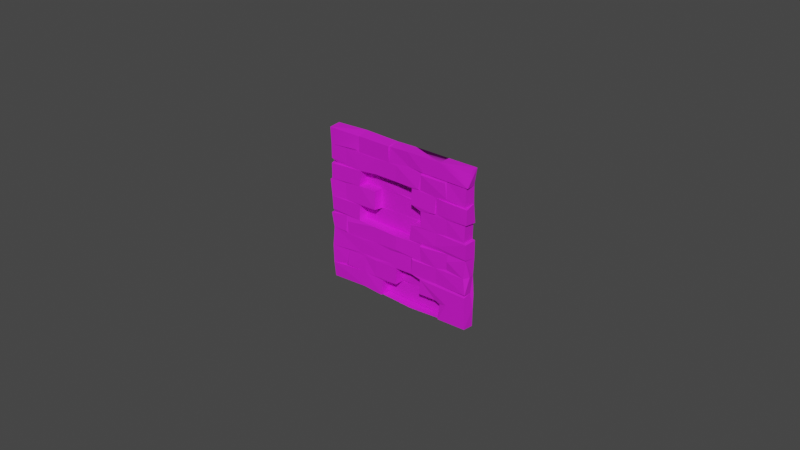 # Source: Wall_3.blend  (saved by Blender 2.82.7; exported with 4.5.12 LTS)
import bpy
from mathutils import Matrix  # noqa: F401  (used for matrix-valued properties, if any)

bpy.ops.wm.read_factory_settings(use_empty=True)
scene = bpy.context.scene
scene.name = 'Scene'

# ---- collections
col_collection = bpy.data.collections.new('Collection'); scene.collection.children.link(col_collection)

# ---- images (referenced by path relative to the original .blend; pixels are not part of the script)
import os
ASSET_DIR = os.environ.get("B2B_ASSET_DIR", "")  # directory of the original .blend (textures are referenced by path, not embedded)
HERE = os.path.dirname(os.path.abspath(__file__))  # packed textures are extracted next to this script under _unpacked/

def load_image(name, relpath, width, height, colorspace="sRGB"):
    """Load a texture the original file referenced (path relative to the .blend, or extracted next to this script)."""
    p = next((c for c in (os.path.join(HERE, relpath), os.path.join(ASSET_DIR, relpath)) if relpath and os.path.exists(c)), "")
    if p:
        img = bpy.data.images.load(p, check_existing=True)
        img.name = name
    else:  # same state as the original file: an image datablock whose file is absent (Cycles renders it pink)
        img = bpy.data.images.new(name, width, height)
        img.source = "FILE"
        img.filepath = "//" + (relpath or name)
    img.colorspace_settings.name = colorspace
    return img
img_file100_002 = load_image('file100.002', 'Dungeons_Texture.psd', 1024, 1024, 'sRGB')

# ---- materials (node trees are filled in below, after node groups)
mat_blinn4_002 = bpy.data.materials.new('blinn4.002')
mat_blinn4_002.use_transparent_shadow = False
mat_blinn4_002.diffuse_color = (1.0, 1.0, 1.0, 1.0)
mat_blinn4_002.roughness = 0.8533
mat_blinn4_002.specular_intensity = 1.0
mat_blinn4_002.metallic = 0.4211

# ---- material node trees
mat_blinn4_002.use_nodes = True; mat_blinn4_002.node_tree.nodes.clear()
_N = mat_blinn4_002.node_tree.nodes; _L = mat_blinn4_002.node_tree.links
n0 = _N.new('ShaderNodeOutputMaterial'); n0.name = 'Material Output'; n0.location = (300, 300)
n1 = _N.new('ShaderNodeBsdfPrincipled'); n1.name = 'Principled BSDF'; n1.location = (10, 300)
n1.distribution = 'GGX'
n1.subsurface_method = 'BURLEY'
n1.inputs[1].default_value = 0.4211
n1.inputs[2].default_value = 0.8533
n1.inputs[3].default_value = 1.45
n1.inputs[13].default_value = 1.0
n1.inputs[27].default_value = (0.0, 0.0, 0.0, 1.0)
n1.inputs[28].default_value = 1.0
n2 = _N.new('ShaderNodeNormalMap'); n2.name = 'Normal Map'; n2.location = (-300, -300)
n2.label = 'Normal/Map'
n3 = _N.new('ShaderNodeTexImage'); n3.name = 'Image Texture'; n3.location = (-300, 600)
n3.image = img_file100_002
_L.new(n1.outputs[0], n0.inputs[0])
_L.new(n2.outputs[0], n1.inputs[5])
_L.new(n3.outputs[0], n1.inputs[0])
n0.is_active_output = True

# ---- world
world_world = bpy.data.worlds.new('World'); scene.world = world_world
world_world.use_nodes = True; world_world.node_tree.nodes.clear()
_N = world_world.node_tree.nodes; _L = world_world.node_tree.links
n0 = _N.new('ShaderNodeOutputWorld'); n0.name = 'World Output'; n0.location = (300, 300)
n1 = _N.new('ShaderNodeBackground'); n1.name = 'Background'; n1.location = (10, 300)
n1.inputs[0].default_value = (0.05088, 0.05088, 0.05088, 1.0)
_L.new(n1.outputs[0], n0.inputs[0])
n0.is_active_output = True
world_world.color = (0.05088, 0.05088, 0.05088)
world_world.use_sun_shadow = False
world_world.sun_shadow_jitter_overblur = 0.0

# ---- meshes
me_mesh_002 = bpy.data.meshes.new('Mesh.002')
me_mesh_002.from_pydata([(3.411, 4.476, 0.2716), (3.401, 2.207, 0.2695), (1.114, 5.03, 0.2523), (2.21, 5.013, 0.2588), (0.9691, 4.581, 0.2628), (1.12, 3.926, 0.2291), (5.029, 3.884, 0.2646), (3.039, 3.453, 0.2435), (1.061, 3.424, 0.2219), (5.015, 3.403, 0.2656), (3.931, 3.423, 0.2249), (-0.000885, 2.799, 0.2683), (5.016, 2.312, 0.2527), (0.004066, 2.363, 0.2478), (5.026, 1.184, 0.2637), (4.237, 4.452, 0.2407), (3.352, 3.972, 0.214), (4.298, 3.988, 0.2382), (3.923, 3.913, 0.2223), (4.254, 3.906, 0.2662), (-0.003948, 3.873, 0.2493), (5.033, 3.361, -0.126), (3.901, 3.414, 0.2656), (5.022, 2.801, 0.2741), (2.452, 0.5831, 0.2179), (1.645, 0.5851, 0.2245), (5.039, 5.001, 0.247), (5.021, 4.523, 0.2508), (2.924, 4.578, 0.2069), (3.487, 4.54, 0.2379), (2.467, 4.483, 0.223), (4.953, 4.49, 0.2244), (0.5622, 4.505, 0.2194), (0.538, 4.002, 0.2137), (1.688, 4.475, 0.2258), (1.69, 3.977, 0.2122), (3.296, 3.993, 0.2536), (4.309, 3.345, 0.2255), (4.335, 2.829, 0.2129), (0.5397, 2.824, 0.2292), (4.95, 2.855, 0.2471), (3.031, 2.771, 0.2254), (1.033, 2.266, 0.204), (4.356, 2.259, 0.2037), (3.403, 1.689, 0.2156), (4.357, 2.044, 0.2448), (-0.07289, 2.205, 0.2375), (2.485, 1.775, 0.2477), (3.944, 1.671, 0.2158), (4.942, 1.687, 0.2377), (0.5079, 1.751, 0.2477), (0.004628, 1.725, 0.2228), (1.121, 1.671, 0.229), (2.252, 1.675, 0.2168), (3.017, 1.726, 0.2019), (2.24, 1.235, 0.2198), (3.035, 1.165, 0.2201), (3.948, 1.157, 0.204), (1.133, 1.192, 0.2184), (2.462, 1.14, 0.2206), (0.5675, 1.104, 0.1927), (0.57, 0.6015, 0.2474), (3.918, 0.5896, 0.1965), (-0.03108, 0.5043, 0.2418), (1.297, 0.595, 0.2426), (1.236, 0.0878, 0.2472), (1.923, 0.5184, 0.1964), (4.352, 0.5994, 0.2481), (5.011, 0.5617, 0.2444), (4.069, 0.01868, 0.2468), (-0.005737, 0.005198, 0.2089), (5.029, 0.04153, 0.2477), (1.088, 5.006, 0.2373), (2.42, 3.969, 0.2089), (3.405, 2.813, 0.2299), (3.918, 2.377, 0.2272), (0.02409, 2.236, 0.1939), (0.5673, 2.101, 0.2403), (4.314, 1.738, 0.1956), (1.702, 1.737, 0.2212), (1.695, 1.131, 0.2406), (1.232, 1.116, 0.225), (1.059, 4.504, 0.2156), (-0.0256, 4.028, 0.2175), (3.95, 2.802, 0.2138), (2.959, 2.263, 0.2054), (0.5809, 1.691, 0.2236), (3.102, 1.659, 0.2477), (0.5296, 0.7291, 0.209), (4.094, 0.5099, 0.1927), (-0.02019, 5.03, 0.2541), (-0.01264, 4.484, 0.2289), (3.053, 3.948, 0.2243), (3.38, 3.326, 0.2352), (-0.06938, 2.275, -0.1032), (5.002, 2.261, 0.2215), (4.917, 1.169, 0.2023), (4.995, 1.075, 0.2448), (0.4208, 0.5415, 0.1903), (1.885, 0.01816, 0.2324), (4.042, 5.027, 0.2473), (3.383, 4.497, 0.2099), (0.207, 3.911, 0.1935), (0.5082, 3.355, 0.208), (1.061, 2.788, 0.2192), (1.659, 2.245, 0.2237), (2.892, 5.033, 0.2453), (2.205, 4.498, 0.2245), (-0.07623, 3.333, 0.2477), (4.953, 3.357, 0.2231), (3.383, 2.244, 0.2022), (3.339, 0.5975, 0.2248), (4.273, 4.534, 0.212), (1.641, 3.408, 0.1929), (-0.01313, 3.372, 0.2432), (0.5169, 2.271, 0.1984), (4.936, 3.911, 0.224), (-0.1106, 2.808, -0.09763), (1.667, 2.827, 0.2379), (2.468, 2.219, 0.2354), (3.376, 1.099, 0.2319), (1.083, 5.098, -0.1191), (-0.05069, 1.698, -0.1019), (5.052, 1.707, 0.07218), (-0.04595, 1.098, 0.2424), (2.909, 5.051, -0.145), (5.059, 0.6048, -0.1058), (5.05, 2.259, -0.1212), (4.052, 5.03, -0.1543), (-0.07735, 1.124, -0.1135), (2.228, 4.999, 0.2219), (5.007, 1.131, -0.03725), (1.215, 0.01357, 0.07154), (-0.05747, 3.945, -0.1138), (5.067, 5.051, -0.09879), (5.027, 1.709, -0.1115), (-0.09501, 3.376, -0.1137), (-0.02761, -0.02721, -0.1113), (-0.001559, 3.457, -0.1556), (5.048, 2.823, -0.126), (4.953, 5.031, -0.1489), (4.966, 4.484, -0.1144), (4.95, 2.82, -0.1455), (5.054, 1.066, -0.1322), (4.245, 0.05007, -0.1332), (5.045, 0.007449, -0.121), (1.23, 0.0228, -0.1129), (4.98, 3.94, -0.1203), (4.103, -0.002114, -0.1131), (1.872, -0.04177, -0.1447), (2.253, 5.058, -0.1138), (4.952, 3.323, -0.1525), (-0.01078, 0.5949, -0.1442), (1.876, 0.03017, -0.1494), (-0.0313, 5.052, -0.1371), (2.702, 2.936, -0.1564), (-0.007836, 1.127, -0.1356), (1.649, 0.3284, -0.1544), (3.006, -0.002114, -0.1133), (1.137, 3.908, -0.0878), (1.078, 3.433, -0.0949), (3.049, 3.936, -0.1018), (2.255, 3.453, -0.08509), (2.247, 2.816, -0.09007), (2.222, 2.309, -0.1016), (3.031, 2.771, -0.09376), (1.044, 2.261, -0.1118), (2.368, 3.967, -0.1072), (3.387, 3.303, -0.08082), (3.399, 2.816, -0.1097), (1.713, 2.801, -0.1029), (1.096, 2.785, -0.08565), (2.954, 2.271, -0.08567), (3.035, 3.415, -0.1079), (1.666, 3.414, -0.09752), (1.688, 3.973, -0.1226), (1.644, 2.865, -0.07245), (2.471, 2.218, -0.1226), (2.499, 0.6373, -0.05383), (3.321, 0.5863, -0.1072), (2.485, 1.119, -0.05619), (2.462, 0.5788, -0.1145), (1.923, 0.5184, -0.1108), (3.007, 0.03918, -0.07397), (2.997, 0.5844, -0.09391), (4.07, 0.5084, -0.07506), (4.06, 0.0329, -0.05961), (3.918, 0.5896, -0.1107), (3.353, 1.098, -0.05403), (1.903, 0.04607, -0.08673), (3.006, -0.002114, 0.2371), (4.145, -0.002114, 0.1485), (1.834, -0.002114, 0.1442)], [], [(72, 90, 91), (2, 82, 3), (72, 91, 4), (3, 82, 107), (5, 20, 8), (18, 10, 19), (6, 19, 9), (18, 92, 7), (19, 10, 9), (18, 7, 22), (161, 173, 7, 92), (20, 114, 8), (12, 23, 75), (188, 180, 178), (179, 188, 178), (34, 107, 82), (17, 0, 16), (17, 16, 18), (16, 92, 18), (11, 13, 104), (23, 84, 75), (49, 48, 14), (24, 59, 25), (64, 65, 99), (26, 100, 27), (29, 100, 106), (106, 28, 29), (100, 29, 27), (130, 28, 106), (28, 130, 107), (27, 29, 112), (30, 28, 107), (101, 0, 15), (82, 32, 34), (32, 91, 33), (34, 32, 5), (35, 34, 5), (31, 112, 116), (15, 0, 17), (30, 34, 73), (101, 30, 36), (34, 35, 73), (116, 112, 17), (30, 73, 36), (33, 91, 83), (5, 32, 33), (116, 19, 6), (159, 160, 174), (161, 167, 173), (6, 9, 21), (22, 7, 93), (113, 8, 118), (8, 103, 39), (37, 40, 109), (118, 8, 39), (37, 93, 38), (174, 170, 168), (108, 11, 39), (103, 108, 39), (168, 170, 163), (37, 38, 40), (38, 93, 84), (84, 93, 74), (11, 104, 39), (163, 171, 164), (171, 166, 164), (165, 163, 172), (11, 94, 13), (172, 163, 164), (13, 42, 104), (95, 43, 45), (115, 46, 51), (119, 105, 79), (110, 119, 44), (95, 45, 49), (115, 51, 50), (119, 47, 44), (1, 44, 48), (119, 79, 47), (52, 51, 58), (53, 52, 55), (54, 56, 87), (48, 87, 56), (51, 124, 58), (49, 14, 123), (57, 48, 56), (54, 53, 56), (53, 55, 56), (55, 52, 58), (14, 48, 57), (59, 80, 25), (60, 124, 88), (60, 61, 81), (80, 81, 25), (68, 97, 67), (81, 61, 64), (88, 124, 63), (25, 81, 64), (178, 180, 181), (62, 120, 111), (88, 63, 98), (97, 120, 67), (120, 62, 67), (184, 182, 183), (185, 184, 183), (67, 71, 68), (64, 63, 65), (182, 189, 183), (185, 183, 186), (67, 89, 69), (67, 69, 71), (65, 63, 70), (130, 3, 107), (101, 29, 28), (173, 167, 162), (169, 168, 163), (170, 171, 163), (84, 41, 75), (94, 76, 13), (41, 85, 75), (43, 12, 75), (43, 95, 12), (85, 119, 110), (42, 115, 77), (42, 77, 105), (43, 1, 78), (105, 77, 86), (105, 86, 79), (78, 1, 48), (44, 47, 54), (86, 51, 52), (60, 58, 124), (182, 184, 181), (2, 72, 82), (107, 34, 30), (22, 93, 10), (114, 108, 103), (10, 93, 37), (115, 42, 13), (46, 115, 76), (77, 115, 86), (53, 47, 79), (79, 52, 53), (48, 44, 87), (58, 60, 81), (57, 120, 97), (181, 184, 178), (98, 63, 64), (66, 64, 99), (158, 183, 189), (158, 186, 183), (4, 82, 72), (112, 15, 17), (16, 101, 36), (33, 83, 102), (8, 114, 103), (110, 75, 85), (110, 1, 43), (45, 78, 49), (59, 56, 55), (0, 101, 16), (108, 117, 11), (61, 88, 98), (32, 4, 91), (31, 116, 147), (92, 16, 36), (102, 20, 5), (18, 22, 10), (37, 109, 9), (74, 41, 84), (76, 115, 13), (110, 44, 1), (57, 96, 14), (61, 60, 88), (64, 61, 98), (184, 179, 178), (25, 64, 66), (187, 179, 184), (185, 187, 184), (2, 121, 72), (112, 31, 27), (112, 101, 15), (19, 116, 18), (159, 174, 162), (102, 133, 20), (37, 9, 10), (104, 118, 39), (43, 78, 45), (52, 79, 86), (96, 131, 14), (70, 132, 65), (4, 32, 82), (28, 30, 101), (101, 112, 29), (36, 73, 92), (5, 33, 102), (167, 175, 159), (17, 18, 116), (159, 162, 167), (173, 162, 168), (162, 174, 168), (174, 176, 170), (40, 38, 23), (38, 84, 23), (169, 163, 165), (172, 164, 177), (43, 75, 110), (166, 177, 164), (86, 115, 50), (46, 94, 122), (123, 95, 49), (50, 51, 86), (47, 53, 54), (78, 48, 49), (87, 44, 54), (58, 81, 80), (55, 58, 80), (55, 80, 59), (57, 56, 120), (96, 57, 97), (67, 62, 89), (24, 25, 66), (46, 122, 51), (134, 100, 26), (26, 27, 134), (139, 40, 23), (123, 14, 131), (126, 68, 71), (20, 133, 114), (127, 23, 12), (95, 127, 12), (76, 94, 46), (91, 133, 83), (11, 117, 94), (131, 96, 97), (97, 68, 126), (102, 83, 133), (139, 23, 127), (51, 156, 124), (63, 124, 152), (125, 106, 100), (109, 21, 9), (65, 132, 99), (3, 121, 2), (6, 147, 116), (153, 158, 189), (27, 31, 141), (121, 90, 72), (128, 100, 134), (145, 126, 71), (69, 145, 71), (136, 108, 114), (51, 122, 156), (126, 131, 97), (124, 129, 152), (146, 132, 70), (147, 6, 21), (137, 146, 70), (148, 186, 158), (132, 149, 99), (135, 123, 131), (91, 90, 154), (135, 131, 143), (150, 130, 106), (130, 150, 3), (154, 133, 91), (135, 95, 123), (63, 137, 70), (133, 138, 114), (136, 114, 138), (129, 124, 156), (141, 31, 147), (145, 69, 148), (150, 121, 3), (128, 125, 100), (108, 136, 117), (142, 109, 40), (125, 150, 106), (151, 109, 142), (94, 117, 138), (134, 27, 141), (109, 151, 21), (139, 142, 40), (127, 95, 135), (143, 131, 126), (63, 152, 137), (153, 99, 149), (146, 149, 132), (121, 154, 90), (140, 134, 141), (117, 136, 138), (142, 127, 135), (129, 156, 152), (143, 126, 145), (148, 158, 144), (144, 145, 148), (134, 140, 128), (94, 138, 122), (140, 141, 151), (151, 147, 21), (142, 139, 127), (151, 141, 147), (121, 155, 154), (121, 150, 155), (154, 155, 138), (150, 125, 155), (140, 151, 128), (125, 128, 155), (133, 154, 138), (128, 151, 155), (155, 151, 142), (138, 155, 156), (155, 142, 135), (155, 135, 143), (122, 138, 156), (155, 157, 152), (156, 155, 152), (144, 155, 143), (155, 144, 157), (144, 143, 145), (153, 157, 158), (137, 152, 146), (152, 157, 146), (157, 153, 149), (157, 144, 158), (157, 149, 146), (56, 188, 120), (99, 153, 189), (148, 69, 186), (168, 169, 74, 93), (167, 161, 92, 73), (42, 105, 166), (170, 118, 104, 171), (166, 171, 104, 42), (93, 173, 168), (160, 8, 113, 174), (165, 172, 85, 41), (93, 7, 173), (175, 167, 73, 35), (159, 175, 35, 5), (159, 5, 8, 160), (176, 174, 113, 118), (165, 41, 74, 169), (118, 170, 176), (172, 177, 119, 85), (166, 105, 119, 177), (186, 69, 89, 185), (182, 181, 24, 66), (187, 185, 89, 62), (180, 188, 56, 59), (180, 59, 24, 181), (179, 111, 120, 188), (179, 187, 62, 111), (182, 66, 99, 189), (148, 158, 190, 191), (190, 158, 153, 192)])
me_mesh_002.polygons.foreach_set('use_smooth', [True] * 356)
_k = set([(0, 15), (0, 16), (0, 17), (0, 101), (1, 43), (1, 44), (1, 48), (1, 110), (2, 3), (2, 72), (2, 82), (2, 121), (3, 82), (3, 107), (3, 121), (3, 130), (3, 150), (4, 32), (4, 82), (4, 91), (5, 8), (5, 20), (5, 32), (5, 33), (5, 34), (5, 35), (5, 102), (5, 159), (6, 9), (6, 19), (6, 116), (6, 147), (7, 22), (7, 92), (7, 93), (8, 39), (8, 103), (8, 113), (8, 114), (8, 118), (8, 160), (9, 10), (9, 21), (9, 37), (9, 109), (10, 18), (10, 19), (10, 22), (10, 37), (10, 93), (11, 13), (11, 39), (11, 94), (11, 104), (11, 108), (11, 117), (12, 23), (12, 43), (12, 75), (12, 95), (12, 127), (13, 42), (13, 76), (13, 94), (13, 104), (13, 115), (14, 48), (14, 49), (14, 57), (14, 96), (14, 123), (14, 131), (15, 17), (15, 101), (15, 112), (16, 17), (16, 18), (16, 36), (16, 92), (16, 101), (17, 18), (17, 112), (17, 116), (18, 19), (18, 22), (18, 92), (18, 116), (19, 116), (20, 102), (20, 114), (20, 133), (21, 109), (21, 147), (21, 151), (22, 93), (23, 38), (23, 40), (23, 75), (23, 84), (23, 127), (23, 139), (24, 25), (24, 59), (24, 66), (24, 181), (25, 64), (25, 66), (25, 80), (25, 81), (26, 100), (26, 134), (27, 29), (27, 31), (27, 100), (27, 112), (27, 134), (27, 141), (28, 29), (28, 30), (28, 101), (28, 106), (28, 107), (28, 130), (29, 101), (29, 106), (29, 112), (30, 34), (30, 36), (30, 73), (30, 101), (30, 107), (31, 112), (31, 116), (31, 141), (32, 33), (32, 34), (32, 91), (33, 83), (33, 91), (33, 102), (34, 73), (34, 82), (34, 107), (35, 73), (35, 175), (36, 73), (36, 92), (36, 101), (37, 38), (37, 40), (37, 93), (37, 109), (38, 40), (38, 84), (38, 93), (39, 103), (39, 104), (39, 108), (39, 118), (40, 109), (40, 139), (40, 142), (41, 74), (41, 75), (41, 84), (41, 85), (41, 165), (42, 77), (42, 104), (42, 105), (42, 115), (43, 45), (43, 75), (43, 78), (43, 95), (43, 110), (44, 47), (44, 48), (44, 54), (44, 87), (44, 110), (44, 119), (45, 49), (45, 78), (45, 95), (46, 51), (46, 76), (46, 94), (46, 115), (46, 122), (47, 53), (47, 54), (47, 79), (47, 119), (48, 49), (48, 56), (48, 57), (48, 78), (48, 87), (49, 78), (49, 95), (49, 123), (50, 51), (50, 86), (50, 115), (51, 52), (51, 58), (51, 86), (51, 122), (51, 124), (51, 156), (52, 53), (52, 55), (52, 58), (52, 79), (52, 86), (53, 54), (53, 55), (53, 79), (54, 56), (54, 87), (55, 56), (55, 58), (55, 59), (55, 80), (56, 57), (56, 59), (56, 87), (56, 120), (57, 96), (57, 97), (57, 120), (58, 60), (58, 80), (58, 81), (58, 124), (59, 80), (59, 180), (60, 61), (60, 81), (60, 88), (60, 124), (61, 64), (61, 81), (61, 88), (61, 98), (62, 67), (62, 89), (62, 111), (62, 120), (62, 187), (63, 64), (63, 65), (63, 70), (63, 88), (63, 98), (63, 124), (63, 137), (63, 152), (64, 65), (64, 66), (64, 81), (64, 98), (64, 99), (65, 70), (65, 99), (65, 132), (66, 99), (66, 182), (67, 69), (67, 71), (67, 89), (67, 120), (68, 71), (68, 97), (68, 126), (69, 71), (69, 89), (69, 186), (70, 137), (70, 146), (71, 126), (71, 145), (72, 82), (72, 90), (72, 121), (73, 92), (74, 84), (74, 93), (74, 169), (75, 84), (75, 85), (75, 110), (76, 94), (76, 115), (77, 86), (77, 105), (77, 115), (79, 86), (79, 105), (80, 81), (82, 107), (83, 91), (83, 102), (83, 133), (84, 93), (85, 110), (85, 119), (85, 172), (86, 105), (86, 115), (88, 98), (88, 124), (89, 185), (90, 91), (90, 121), (90, 154), (91, 133), (91, 154), (94, 117), (94, 122), (94, 138), (95, 123), (95, 127), (95, 135), (96, 97), (96, 131), (97, 120), (97, 126), (97, 131), (99, 132), (99, 149), (99, 153), (99, 189), (100, 106), (100, 125), (100, 128), (100, 134), (101, 112), (102, 133), (103, 108), (103, 114), (104, 118), (104, 171), (105, 119), (106, 125), (106, 130), (106, 150), (107, 130), (108, 114), (108, 117), (108, 136), (109, 142), (109, 151), (110, 119), (111, 120), (111, 179), (112, 116), (113, 118), (113, 174), (114, 133), (114, 136), (114, 138), (116, 147), (117, 136), (117, 138), (118, 170), (119, 177), (120, 188), (121, 150), (121, 154), (121, 155), (122, 138), (122, 156), (123, 131), (123, 135), (124, 129), (124, 152), (124, 156), (125, 150), (125, 155), (126, 131), (126, 143), (126, 145), (127, 135), (127, 139), (127, 142), (128, 134), (129, 152), (129, 156), (130, 150), (131, 135), (131, 143), (132, 146), (132, 149), (133, 138), (133, 154), (134, 140), (134, 141), (135, 142), (135, 143), (135, 155), (137, 146), (137, 152), (138, 154), (139, 142), (140, 141), (140, 151), (141, 147), (141, 151), (142, 151), (142, 155), (143, 144), (143, 145), (143, 155), (144, 148), (144, 157), (144, 158), (145, 148), (146, 149), (146, 157), (147, 151), (148, 158), (148, 186), (149, 153), (150, 155), (152, 156), (152, 157), (153, 157), (153, 158), (153, 189), (157, 158), (158, 183), (158, 186), (158, 189), (158, 190), (159, 160), (159, 162), (159, 167), (159, 174), (159, 175), (160, 174), (161, 167), (161, 173), (162, 167), (162, 168), (162, 173), (162, 174), (163, 164), (163, 165), (163, 169), (163, 170), (163, 171), (163, 172), (164, 166), (164, 171), (164, 172), (164, 177), (165, 169), (165, 172), (166, 171), (166, 177), (167, 175), (168, 169), (168, 170), (168, 173), (168, 174), (170, 171), (170, 174), (170, 176), (172, 177), (174, 176), (178, 179), (178, 180), (178, 181), (178, 184), (178, 188), (179, 187), (179, 188), (180, 181), (180, 188), (181, 182), (181, 184), (182, 183), (182, 184), (182, 189), (183, 184), (183, 186), (183, 189), (184, 185), (184, 187), (185, 186), (185, 187)])
me_mesh_002.attributes.new('sharp_edge', 'BOOLEAN', 'EDGE').data.foreach_set('value', [ (min(e.vertices), max(e.vertices)) in _k for e in me_mesh_002.edges])
_uv = me_mesh_002.uv_layers.new(name='map1')
_uv.uv.foreach_set('vector', [0.1994, 0.3033, 0.1994, 0.3033, 0.1994, 0.3033, 0.1994, 0.3033, 0.1994, 0.3033, 0.1994, 0.3033, 0.1994, 0.3033, 0.1994, 0.3033, 0.1994, 0.3033, 0.1994, 0.3033, 0.1994, 0.3033, 0.1994, 0.3033, 0.1994, 0.3033, 0.1994, 0.3033, 0.1994, 0.3033, 0.1994, 0.3033, 0.1994, 0.3033, 0.1994, 0.3033, 0.1994, 0.3033, 0.1994, 0.3033, 0.1994, 0.3033, 0.1994, 0.3033, 0.1994, 0.3033, 0.1994, 0.3033, 0.1994, 0.3033, 0.1994, 0.3033, 0.1994, 0.3033, 0.1994, 0.3033, 0.1994, 0.3033, 0.1994, 0.3033, 0.1995, 0.2758, 0.1995, 0.2758, 0.1995, 0.2758, 0.1995, 0.2758, 0.1994, 0.3033, 0.1994, 0.3033, 0.1994, 0.3033, 0.1994, 0.3033, 0.1994, 0.3033, 0.1994, 0.3033, 0.1994, 0.3033, 0.1994, 0.3033, 0.1994, 0.3033, 0.1994, 0.3033, 0.1994, 0.3033, 0.1994, 0.3033, 0.1995, 0.2758, 0.1995, 0.2758, 0.1995, 0.2758, 0.1994, 0.3033, 0.1994, 0.3033, 0.1994, 0.3033, 0.1995, 0.2758, 0.1995, 0.2758, 0.1995, 0.2758, 0.1995, 0.2758, 0.1995, 0.2758, 0.1995, 0.2758, 0.1994, 0.3033, 0.1994, 0.3033, 0.1994, 0.3033, 0.1994, 0.3033, 0.1994, 0.3033, 0.1994, 0.3033, 0.1994, 0.3033, 0.1994, 0.3033, 0.1994, 0.3033, 0.1994, 0.3033, 0.1994, 0.3033, 0.1994, 0.3033, 0.1994, 0.3033, 0.1994, 0.3033, 0.1994, 0.3033, 0.1994, 0.3033, 0.1994, 0.3033, 0.1994, 0.3033, 0.2228, 0.2952, 0.2228, 0.2952, 0.2228, 0.2952, 0.2228, 0.2952, 0.2228, 0.2952, 0.2228, 0.2952, 0.1994, 0.3033, 0.1994, 0.3033, 0.1994, 0.3033, 0.1994, 0.3033, 0.1994, 0.3033, 0.1994, 0.3033, 0.1994, 0.3033, 0.1994, 0.3033, 0.1994, 0.3033, 0.1995, 0.2758, 0.1995, 0.2758, 0.1995, 0.2758, 0.1995, 0.2758, 0.1995, 0.2758, 0.1995, 0.2758, 0.1995, 0.2758, 0.1995, 0.2758, 0.1995, 0.2758, 0.1995, 0.2758, 0.1995, 0.2758, 0.1995, 0.2758, 0.1994, 0.3033, 0.1994, 0.3033, 0.1994, 0.3033, 0.2228, 0.2952, 0.2228, 0.2952, 0.2228, 0.2952, 0.2228, 0.2952, 0.2228, 0.2952, 0.2228, 0.2952, 0.2228, 0.2952, 0.2228, 0.2952, 0.2228, 0.2952, 0.1994, 0.3033, 0.1994, 0.3033, 0.1994, 0.3033, 0.1994, 0.3033, 0.1994, 0.3033, 0.1994, 0.3033, 0.1994, 0.3033, 0.1994, 0.3033, 0.1994, 0.3033, 0.1994, 0.3033, 0.1994, 0.3033, 0.1994, 0.3033, 0.2228, 0.2952, 0.2228, 0.2952, 0.2228, 0.2952, 0.1994, 0.3033, 0.1994, 0.3033, 0.1994, 0.3033, 0.1994, 0.3033, 0.1994, 0.3033, 0.1994, 0.3033, 0.2228, 0.2952, 0.2228, 0.2952, 0.2228, 0.2952, 0.1995, 0.2758, 0.1995, 0.2758, 0.1995, 0.2758, 0.2228, 0.2952, 0.2228, 0.2952, 0.2228, 0.2947, 0.2228, 0.2952, 0.2228, 0.2952, 0.2228, 0.2952, 0.1995, 0.2758, 0.1995, 0.2758, 0.1995, 0.2758, 0.1995, 0.2758, 0.1995, 0.2758, 0.1995, 0.2758, 0.1994, 0.3033, 0.1994, 0.3033, 0.1994, 0.3033, 0.1994, 0.3033, 0.1994, 0.3033, 0.1994, 0.3033, 0.1994, 0.3033, 0.1994, 0.3033, 0.1994, 0.3033, 0.1994, 0.3033, 0.1994, 0.3033, 0.1994, 0.3033, 0.1994, 0.3033, 0.1994, 0.3033, 0.1994, 0.3033, 0.2228, 0.2952, 0.2228, 0.2952, 0.2228, 0.2952, 0.1994, 0.3033, 0.1994, 0.3033, 0.1994, 0.3033, 0.1994, 0.3033, 0.1994, 0.3033, 0.1994, 0.3033, 0.2228, 0.2952, 0.2228, 0.2952, 0.2228, 0.2952, 0.1994, 0.3033, 0.1994, 0.3033, 0.1994, 0.3033, 0.1994, 0.3033, 0.1994, 0.3033, 0.1994, 0.3033, 0.1994, 0.3033, 0.1994, 0.3033, 0.1994, 0.3033, 0.1995, 0.2758, 0.1995, 0.2758, 0.1995, 0.2758, 0.2228, 0.2952, 0.2228, 0.2952, 0.2228, 0.2952, 0.2228, 0.2952, 0.2228, 0.2952, 0.2228, 0.2952, 0.2228, 0.2952, 0.2228, 0.2952, 0.2228, 0.2952, 0.1995, 0.2758, 0.1995, 0.2758, 0.1995, 0.2758, 0.2228, 0.2952, 0.2228, 0.2952, 0.2228, 0.2952, 0.1994, 0.3033, 0.1994, 0.3033, 0.1994, 0.3033, 0.2228, 0.2952, 0.2228, 0.2952, 0.2228, 0.2952, 0.2228, 0.2952, 0.2228, 0.2952, 0.2228, 0.2952, 0.1994, 0.3033, 0.1994, 0.3033, 0.1994, 0.3033, 0.1994, 0.3033, 0.1994, 0.3033, 0.1994, 0.3033, 0.2228, 0.2952, 0.2228, 0.2952, 0.2228, 0.2952, 0.2228, 0.2952, 0.2228, 0.2952, 0.2228, 0.2952, 0.1994, 0.3033, 0.1994, 0.3033, 0.1994, 0.3033, 0.1994, 0.3033, 0.1994, 0.3033, 0.1994, 0.3033, 0.1994, 0.3033, 0.1994, 0.3033, 0.1994, 0.3033, 0.1994, 0.3033, 0.1994, 0.3033, 0.1994, 0.3033, 0.1994, 0.3033, 0.1994, 0.3033, 0.1994, 0.3033, 0.1995, 0.2758, 0.1995, 0.2758, 0.1995, 0.2758, 0.2228, 0.2952, 0.2228, 0.2952, 0.2228, 0.2952, 0.1994, 0.3033, 0.1994, 0.3033, 0.1994, 0.3033, 0.1995, 0.2758, 0.1995, 0.2758, 0.1995, 0.2758, 0.2228, 0.2952, 0.2228, 0.2952, 0.2228, 0.2952, 0.1994, 0.3033, 0.1994, 0.3033, 0.1994, 0.3033, 0.1994, 0.3033, 0.1994, 0.3033, 0.1994, 0.3033, 0.1994, 0.3033, 0.1994, 0.3033, 0.1994, 0.3033, 0.1994, 0.3033, 0.1994, 0.3033, 0.1994, 0.3033, 0.1994, 0.3033, 0.1994, 0.3033, 0.1994, 0.3033, 0.1994, 0.3033, 0.1994, 0.3033, 0.1994, 0.3033, 0.2228, 0.2952, 0.2228, 0.2952, 0.2228, 0.2952, 0.2228, 0.2952, 0.2228, 0.2952, 0.2228, 0.2952, 0.2228, 0.2952, 0.2228, 0.2952, 0.2228, 0.2952, 0.2228, 0.2952, 0.2228, 0.2952, 0.2228, 0.2952, 0.1994, 0.3033, 0.1994, 0.3033, 0.1994, 0.3033, 0.2228, 0.2952, 0.2228, 0.2952, 0.2228, 0.2952, 0.1995, 0.2758, 0.1995, 0.2758, 0.1995, 0.2758, 0.1994, 0.3033, 0.1994, 0.3033, 0.1994, 0.3033, 0.1994, 0.3033, 0.1994, 0.3033, 0.1994, 0.3033, 0.1994, 0.3033, 0.1994, 0.3033, 0.1994, 0.3033, 0.1994, 0.3033, 0.1994, 0.3033, 0.1994, 0.3033, 0.2228, 0.2952, 0.2228, 0.2952, 0.2228, 0.2952, 0.2228, 0.2952, 0.2228, 0.2952, 0.2228, 0.2952, 0.1994, 0.3033, 0.1994, 0.3033, 0.1994, 0.3033, 0.1994, 0.3033, 0.1994, 0.3033, 0.1994, 0.3033, 0.2228, 0.2952, 0.2228, 0.2952, 0.2228, 0.2952, 0.2228, 0.2952, 0.2228, 0.2952, 0.2228, 0.2952, 0.1994, 0.3033, 0.1994, 0.3033, 0.1994, 0.3033, 0.1994, 0.3033, 0.1994, 0.3033, 0.1994, 0.3033, 0.1994, 0.3033, 0.1994, 0.3033, 0.1994, 0.3033, 0.1995, 0.2758, 0.1995, 0.2758, 0.1995, 0.2758, 0.1995, 0.2758, 0.1995, 0.2758, 0.1995, 0.2758, 0.2228, 0.2952, 0.2228, 0.2952, 0.2228, 0.2952, 0.2228, 0.2952, 0.2228, 0.2952, 0.2228, 0.2952, 0.1995, 0.2758, 0.1995, 0.2758, 0.1995, 0.2758, 0.1994, 0.3033, 0.1994, 0.3033, 0.1994, 0.3033, 0.1995, 0.2758, 0.1995, 0.2758, 0.1995, 0.2758, 0.1994, 0.3033, 0.1994, 0.3033, 0.1994, 0.3033, 0.1995, 0.2758, 0.1995, 0.2758, 0.1995, 0.2758, 0.1995, 0.2758, 0.1995, 0.2758, 0.1995, 0.2758, 0.1995, 0.2758, 0.1995, 0.2758, 0.1995, 0.2758, 0.1995, 0.2758, 0.1995, 0.2758, 0.1995, 0.2758, 0.1995, 0.2758, 0.1995, 0.2758, 0.1995, 0.2758, 0.1994, 0.3033, 0.1994, 0.3033, 0.1994, 0.3033, 0.1994, 0.3033, 0.1994, 0.3033, 0.1994, 0.3033, 0.1994, 0.3033, 0.1994, 0.3033, 0.1994, 0.3033, 0.1994, 0.3033, 0.1994, 0.3033, 0.1994, 0.3033, 0.1995, 0.2758, 0.1995, 0.2758, 0.1995, 0.2758, 0.1995, 0.2758, 0.1995, 0.2758, 0.1995, 0.2758, 0.1995, 0.2758, 0.1995, 0.2758, 0.1995, 0.2758, 0.1995, 0.2758, 0.1995, 0.2758, 0.1995, 0.2758, 0.1995, 0.2758, 0.1995, 0.2758, 0.1995, 0.2758, 0.1995, 0.2758, 0.1995, 0.2758, 0.1995, 0.2758, 0.1995, 0.2758, 0.1995, 0.2758, 0.1995, 0.2758, 0.1995, 0.2758, 0.1995, 0.2758, 0.1995, 0.2758, 0.1995, 0.2758, 0.1995, 0.2758, 0.1995, 0.2758, 0.1995, 0.2758, 0.1995, 0.2758, 0.1995, 0.2758, 0.1995, 0.2758, 0.1995, 0.2758, 0.1995, 0.2758, 0.1995, 0.2758, 0.1995, 0.2758, 0.1995, 0.2758, 0.1995, 0.2758, 0.1995, 0.2758, 0.1995, 0.2758, 0.1995, 0.2758, 0.1995, 0.2758, 0.1995, 0.2758, 0.1995, 0.2758, 0.1995, 0.2758, 0.1995, 0.2758, 0.1995, 0.2758, 0.1995, 0.2758, 0.1995, 0.2758, 0.1995, 0.2758, 0.1995, 0.2758, 0.1995, 0.2758, 0.1995, 0.2758, 0.1995, 0.2758, 0.1995, 0.2758, 0.1995, 0.2758, 0.1995, 0.2758, 0.1995, 0.2758, 0.1994, 0.3033, 0.1994, 0.3033, 0.1994, 0.3033, 0.1995, 0.2758, 0.1995, 0.2758, 0.1995, 0.2758, 0.1995, 0.2758, 0.1995, 0.2758, 0.1995, 0.2758, 0.1995, 0.2758, 0.1995, 0.2758, 0.1995, 0.2758, 0.1995, 0.2758, 0.1995, 0.2758, 0.1995, 0.2758, 0.1995, 0.2758, 0.1995, 0.2758, 0.1995, 0.2758, 0.1995, 0.2758, 0.1995, 0.2758, 0.1995, 0.2758, 0.1995, 0.2758, 0.1995, 0.2758, 0.1995, 0.2758, 0.1995, 0.2758, 0.1995, 0.2758, 0.1995, 0.2758, 0.1995, 0.2758, 0.1995, 0.2758, 0.1995, 0.2758, 0.1995, 0.2758, 0.1995, 0.2758, 0.1995, 0.2758, 0.1995, 0.2758, 0.1995, 0.2758, 0.1995, 0.2758, 0.1995, 0.2758, 0.1995, 0.2758, 0.1995, 0.2758, 0.1995, 0.2758, 0.1995, 0.2758, 0.1995, 0.2758, 0.1995, 0.2758, 0.1995, 0.2758, 0.1995, 0.2758, 0.1995, 0.2758, 0.1995, 0.2758, 0.1995, 0.2758, 0.1995, 0.2758, 0.1995, 0.2758, 0.1995, 0.2758, 0.1995, 0.2758, 0.1995, 0.2758, 0.1995, 0.2758, 0.1995, 0.2758, 0.1995, 0.2758, 0.1995, 0.2758, 0.1995, 0.2758, 0.1995, 0.2758, 0.1995, 0.2758, 0.1995, 0.2758, 0.1995, 0.2758, 0.1995, 0.2758, 0.1995, 0.2758, 0.1995, 0.2758, 0.1995, 0.2758, 0.1995, 0.2758, 0.1995, 0.2758, 0.1995, 0.2758, 0.1995, 0.2758, 0.1995, 0.2758, 0.1995, 0.2758, 0.1995, 0.2758, 0.1995, 0.2758, 0.1995, 0.2758, 0.1995, 0.2758, 0.1995, 0.2758, 0.1995, 0.2758, 0.1995, 0.2758, 0.1995, 0.2758, 0.1995, 0.2758, 0.1995, 0.2758, 0.1995, 0.2758, 0.1995, 0.2758, 0.1995, 0.2758, 0.1995, 0.2758, 0.1995, 0.2758, 0.1995, 0.2758, 0.1995, 0.2758, 0.1995, 0.2758, 0.1995, 0.2758, 0.1995, 0.2758, 0.1995, 0.2758, 0.1995, 0.2758, 0.1995, 0.2758, 0.1995, 0.2758, 0.1995, 0.2758, 0.1995, 0.2758, 0.1995, 0.2758, 0.1995, 0.2758, 0.1995, 0.2758, 0.1995, 0.2758, 0.1995, 0.2758, 0.1995, 0.2758, 0.1995, 0.2758, 0.2228, 0.2952, 0.2228, 0.2947, 0.2228, 0.2952, 0.1995, 0.2758, 0.1995, 0.2758, 0.1995, 0.2758, 0.1995, 0.2758, 0.1995, 0.2758, 0.1995, 0.2758, 0.1995, 0.2758, 0.1995, 0.2758, 0.1995, 0.2758, 0.1995, 0.2758, 0.1995, 0.2758, 0.1995, 0.2758, 0.1995, 0.2758, 0.1995, 0.2758, 0.1995, 0.2758, 0.1995, 0.2758, 0.1995, 0.2758, 0.1995, 0.2758, 0.1995, 0.2758, 0.1995, 0.2758, 0.1995, 0.2758, 0.1995, 0.2758, 0.1995, 0.2758, 0.1995, 0.2758, 0.1995, 0.2758, 0.1995, 0.2758, 0.1995, 0.2758, 0.1995, 0.2758, 0.1995, 0.2758, 0.1995, 0.2758, 0.1995, 0.2758, 0.1995, 0.2758, 0.1995, 0.2758, 0.1995, 0.2758, 0.1995, 0.2758, 0.1995, 0.2758, 0.1995, 0.2758, 0.1995, 0.2758, 0.1995, 0.2758, 0.1995, 0.2758, 0.1995, 0.2758, 0.1995, 0.2758, 0.2228, 0.2952, 0.2228, 0.2952, 0.2228, 0.2952, 0.1995, 0.2758, 0.1995, 0.2758, 0.1995, 0.2758, 0.1995, 0.2758, 0.1995, 0.2758, 0.1995, 0.2758, 0.1995, 0.2758, 0.1995, 0.2758, 0.1995, 0.2758, 0.1995, 0.2758, 0.1995, 0.2758, 0.1995, 0.2758, 0.1995, 0.2758, 0.1995, 0.2758, 0.1995, 0.2758, 0.1995, 0.2758, 0.1995, 0.2758, 0.1995, 0.2758, 0.1995, 0.2758, 0.1995, 0.2758, 0.1995, 0.2758, 0.1995, 0.2758, 0.1995, 0.2758, 0.1995, 0.2758, 0.1995, 0.2758, 0.1995, 0.2758, 0.1995, 0.2758, 0.1995, 0.2758, 0.1995, 0.2758, 0.1995, 0.2758, 0.1995, 0.2758, 0.1995, 0.2758, 0.1995, 0.2758, 0.1995, 0.2758, 0.1995, 0.2758, 0.1995, 0.2758, 0.1995, 0.2758, 0.1995, 0.2758, 0.1995, 0.2758, 0.1995, 0.2758, 0.1995, 0.2758, 0.1995, 0.2758, 0.1995, 0.2758, 0.1995, 0.2758, 0.1995, 0.2758, 0.1995, 0.2758, 0.1995, 0.2758, 0.1995, 0.2758, 0.1995, 0.2758, 0.1995, 0.2758, 0.1995, 0.2758, 0.1995, 0.2758, 0.1995, 0.2758, 0.1995, 0.2758, 0.1995, 0.2758, 0.1995, 0.2758, 0.1995, 0.2758, 0.1995, 0.2758, 0.1995, 0.2758, 0.1995, 0.2758, 0.1995, 0.2758, 0.1995, 0.2758, 0.1995, 0.2758, 0.1995, 0.2758, 0.1995, 0.2758, 0.1995, 0.2758, 0.1995, 0.2758, 0.1995, 0.2758, 0.1995, 0.2758, 0.1995, 0.2758, 0.1995, 0.2758, 0.1995, 0.2758, 0.1995, 0.2758, 0.1995, 0.2758, 0.1995, 0.2758, 0.1995, 0.2758, 0.1995, 0.2758, 0.1995, 0.2758, 0.1995, 0.2758, 0.1995, 0.2758, 0.1995, 0.2758, 0.1995, 0.2758, 0.1995, 0.2758, 0.1995, 0.2758, 0.1995, 0.2758, 0.1995, 0.2758, 0.1995, 0.2758, 0.1995, 0.2758, 0.1995, 0.2758, 0.1995, 0.2758, 0.1995, 0.2758, 0.1995, 0.2758, 0.1995, 0.2758, 0.1995, 0.2758, 0.1995, 0.2758, 0.1995, 0.2758, 0.1995, 0.2758, 0.1995, 0.2758, 0.1995, 0.2758, 0.1995, 0.2758, 0.1995, 0.2758, 0.1995, 0.2758, 0.1995, 0.2758, 0.1995, 0.2758, 0.1995, 0.2758, 0.1995, 0.2758, 0.1995, 0.2758, 0.1995, 0.2758, 0.1995, 0.2758, 0.1995, 0.2758, 0.1995, 0.2758, 0.1995, 0.2758, 0.1995, 0.2758, 0.1995, 0.2758, 0.1995, 0.2758, 0.1995, 0.2758, 0.1995, 0.2758, 0.1995, 0.2758, 0.1995, 0.2758, 0.1995, 0.2758, 0.1995, 0.2758, 0.1995, 0.2758, 0.1995, 0.2758, 0.1995, 0.2758, 0.1995, 0.2758, 0.1995, 0.2758, 0.1995, 0.2758, 0.1995, 0.2758, 0.1995, 0.2758, 0.1995, 0.2758, 0.1995, 0.2758, 0.1995, 0.2758, 0.1995, 0.2758, 0.1995, 0.2758, 0.1995, 0.2758, 0.1995, 0.2758, 0.1995, 0.2758, 0.1995, 0.2758, 0.1995, 0.2758, 0.1995, 0.2758, 0.1995, 0.2758, 0.1995, 0.2758, 0.1995, 0.2758, 0.1995, 0.2758, 0.1995, 0.2758, 0.1995, 0.2758, 0.1995, 0.2758, 0.1995, 0.2758, 0.1995, 0.2758, 0.1995, 0.2758, 0.1995, 0.2758, 0.1995, 0.2758, 0.1995, 0.2758, 0.1995, 0.2758, 0.1995, 0.2758, 0.1995, 0.2758, 0.1995, 0.2758, 0.1995, 0.2758, 0.1995, 0.2758, 0.1995, 0.2758, 0.1995, 0.2758, 0.1995, 0.2758, 0.1995, 0.2758, 0.1995, 0.2758, 0.1995, 0.2758, 0.1995, 0.2758, 0.1995, 0.2758, 0.1995, 0.2758, 0.1995, 0.2758, 0.1995, 0.2758, 0.1995, 0.2758, 0.1995, 0.2758, 0.1995, 0.2758, 0.1995, 0.2758, 0.1995, 0.2758, 0.1995, 0.2758, 0.1995, 0.2758, 0.1995, 0.2758, 0.1995, 0.2758, 0.1995, 0.2758, 0.1995, 0.2758, 0.1995, 0.2758, 0.1995, 0.2758, 0.1995, 0.2758, 0.1995, 0.2758, 0.1995, 0.2758, 0.1995, 0.2758, 0.1995, 0.2758, 0.1995, 0.2758, 0.1995, 0.2758, 0.1995, 0.2758, 0.1995, 0.2758, 0.1995, 0.2758, 0.1995, 0.2758, 0.1995, 0.2758, 0.1995, 0.2758, 0.1995, 0.2758, 0.1995, 0.2758, 0.1995, 0.2758, 0.1995, 0.2758, 0.1995, 0.2758, 0.1995, 0.2758, 0.1995, 0.2758, 0.1995, 0.2758, 0.1995, 0.2758, 0.1995, 0.2758, 0.1995, 0.2758, 0.1995, 0.2758, 0.1995, 0.2758, 0.1995, 0.2758, 0.1995, 0.2758, 0.1995, 0.2758, 0.1995, 0.2758, 0.1995, 0.2758, 0.1995, 0.2758, 0.1995, 0.2758, 0.1995, 0.2758, 0.1995, 0.2758, 0.1995, 0.2758, 0.1995, 0.2758, 0.1995, 0.2758, 0.1995, 0.2758, 0.1995, 0.2758, 0.1995, 0.2758, 0.1995, 0.2758, 0.1995, 0.2758, 0.1995, 0.2758, 0.1995, 0.2758, 0.1995, 0.2758, 0.1995, 0.2758, 0.1995, 0.2758, 0.1995, 0.2758, 0.1995, 0.2758, 0.1995, 0.2758, 0.1995, 0.2758, 0.1995, 0.2758, 0.1995, 0.2758, 0.1995, 0.2758, 0.1995, 0.2758, 0.1995, 0.2758, 0.1995, 0.2758, 0.1995, 0.2758, 0.1995, 0.2758, 0.1995, 0.2758, 0.1995, 0.2758, 0.1995, 0.2758, 0.1995, 0.2758, 0.1995, 0.2758, 0.1995, 0.2758, 0.1995, 0.2758, 0.1995, 0.2758, 0.1995, 0.2758, 0.1995, 0.2758, 0.1995, 0.2758, 0.1995, 0.2758, 0.1995, 0.2758, 0.1995, 0.2758, 0.1995, 0.2758, 0.1995, 0.2758, 0.1995, 0.2758, 0.1995, 0.2758, 0.1995, 0.2758, 0.1995, 0.2758, 0.1995, 0.2758, 0.1995, 0.2758, 0.1995, 0.2758, 0.1995, 0.2758, 0.1995, 0.2758, 0.1995, 0.2758, 0.1995, 0.2758, 0.1995, 0.2758, 0.1995, 0.2758, 0.1995, 0.2758, 0.1995, 0.2758, 0.1995, 0.2758, 0.1995, 0.2758, 0.1995, 0.2758, 0.1995, 0.2758, 0.1995, 0.2758, 0.1995, 0.2758, 0.1995, 0.2758, 0.1995, 0.2758, 0.1995, 0.2758, 0.1995, 0.2758, 0.1995, 0.2758, 0.1995, 0.2758, 0.1995, 0.2758, 0.1995, 0.2758, 0.1995, 0.2758, 0.1995, 0.2758, 0.1995, 0.2758, 0.1995, 0.2758, 0.1995, 0.2758, 0.1995, 0.2758, 0.1995, 0.2758, 0.1995, 0.2758, 0.1995, 0.2758, 0.1995, 0.2758, 0.1995, 0.2758, 0.1995, 0.2758, 0.1995, 0.2758, 0.1995, 0.2758, 0.1995, 0.2758, 0.1995, 0.2758, 0.1995, 0.2758, 0.1995, 0.2758, 0.1995, 0.2758, 0.1995, 0.2758, 0.1995, 0.2758, 0.1995, 0.2758, 0.1995, 0.2758, 0.1995, 0.2758, 0.1995, 0.2758, 0.1995, 0.2758, 0.1995, 0.2758, 0.1995, 0.2758, 0.1995, 0.2758, 0.1995, 0.2758, 0.1995, 0.2758, 0.1995, 0.2758, 0.1995, 0.2758, 0.1995, 0.2758, 0.1995, 0.2758, 0.1995, 0.2758, 0.1995, 0.2758, 0.1995, 0.2758, 0.1995, 0.2758, 0.1995, 0.2758, 0.1995, 0.2758, 0.1995, 0.2758, 0.1995, 0.2758, 0.1995, 0.2758, 0.1995, 0.2758, 0.1995, 0.2758, 0.1995, 0.2758, 0.1995, 0.2758, 0.1995, 0.2758, 0.1995, 0.2758, 0.1995, 0.2758, 0.1995, 0.2758, 0.1995, 0.2758, 0.1995, 0.2758, 0.1995, 0.2758, 0.1995, 0.2758, 0.1995, 0.2758, 0.1995, 0.2758, 0.1995, 0.2758, 0.1995, 0.2758, 0.1995, 0.2758, 0.1995, 0.2758, 0.1995, 0.2758, 0.1995, 0.2758, 0.1995, 0.2758, 0.1995, 0.2758, 0.1995, 0.2758, 0.1995, 0.2758, 0.1995, 0.2758, 0.1995, 0.2758, 0.1995, 0.2758, 0.1995, 0.2758, 0.1995, 0.2758, 0.1995, 0.2758, 0.1995, 0.2758, 0.1995, 0.2758, 0.1995, 0.2758, 0.1995, 0.2758, 0.1994, 0.2815, 0.1994, 0.2815, 0.1994, 0.2815, 0.1995, 0.2758, 0.1995, 0.2758, 0.1995, 0.2758, 0.1995, 0.2758, 0.1995, 0.2758, 0.1995, 0.2758, 0.1995, 0.2758, 0.1995, 0.2758, 0.1995, 0.2758, 0.1995, 0.2758, 0.1995, 0.2758, 0.1995, 0.2758, 0.1995, 0.2758, 0.1995, 0.2758, 0.1995, 0.2758, 0.1995, 0.2758, 0.1995, 0.2758, 0.1995, 0.2758, 0.1995, 0.2758, 0.1995, 0.2758, 0.1995, 0.2758, 0.1995, 0.2758, 0.1995, 0.2758, 0.1995, 0.2758, 0.1995, 0.2758, 0.1995, 0.2758, 0.1995, 0.2758, 0.1995, 0.2758, 0.1995, 0.2758, 0.1995, 0.2758, 0.1995, 0.2758, 0.1995, 0.2758, 0.1995, 0.2758, 0.1995, 0.2758, 0.1995, 0.2758, 0.1995, 0.2758, 0.1995, 0.2758, 0.1995, 0.2758, 0.1995, 0.2758, 0.1995, 0.2758, 0.1995, 0.2758, 0.1995, 0.2758, 0.1995, 0.2758, 0.1995, 0.2758, 0.1995, 0.2758, 0.1995, 0.2758, 0.1995, 0.2758, 0.1995, 0.2758, 0.1995, 0.2758, 0.1995, 0.2758, 0.1995, 0.2758, 0.1995, 0.2758, 0.1995, 0.2758, 0.1995, 0.2758, 0.1995, 0.2758, 0.1995, 0.2758, 0.1995, 0.2758, 0.1995, 0.2758, 0.1995, 0.2758, 0.1995, 0.2758, 0.1995, 0.2758, 0.1995, 0.2758, 0.1995, 0.2758, 0.1995, 0.2758, 0.1995, 0.2758, 0.1995, 0.2758, 0.1995, 0.2758, 0.1995, 0.2758, 0.1995, 0.2758, 0.1995, 0.2758, 0.1995, 0.2758, 0.1995, 0.2758, 0.1995, 0.2758, 0.1995, 0.2758, 0.1995, 0.2758, 0.1995, 0.2758, 0.1995, 0.2758, 0.1995, 0.2758, 0.1995, 0.2758, 0.1995, 0.2758, 0.1995, 0.2758, 0.1995, 0.2758, 0.1995, 0.2758, 0.1995, 0.2758, 0.1995, 0.2758, 0.1995, 0.2758, 0.1995, 0.2758, 0.1995, 0.2758, 0.1995, 0.2758, 0.1995, 0.2758, 0.1995, 0.2758, 0.1995, 0.2758, 0.1995, 0.2758, 0.1995, 0.2758, 0.1995, 0.2758, 0.1995, 0.2758, 0.1995, 0.2758, 0.1995, 0.2758, 0.1995, 0.2758, 0.1995, 0.2758, 0.1995, 0.2758, 0.1995, 0.2758, 0.1995, 0.2758, 0.1995, 0.2758, 0.1995, 0.2758, 0.1995, 0.2758, 0.1995, 0.2758, 0.1995, 0.2758, 0.1995, 0.2758, 0.1995, 0.2758, 0.1995, 0.2758, 0.1995, 0.2758, 0.1995, 0.2758, 0.1995, 0.2758, 0.1995, 0.2758, 0.1995, 0.2758, 0.1995, 0.2758, 0.1995, 0.2781, 0.1995, 0.2781, 0.1995, 0.2781, 0.1995, 0.2781, 0.1995, 0.2781, 0.1995, 0.2781, 0.1995, 0.2781, 0.1995, 0.2781])
me_mesh_002.materials.append(mat_blinn4_002)
me_mesh_002.use_remesh_fix_poles = True
me_mesh_002.use_remesh_preserve_attributes = False
me_mesh_002.use_mirror_vertex_groups = False
me_mesh_002.update()
me_mesh_002.normals_split_custom_set([tuple(v) for v in zip(*[iter([0.04818, 0.02261, 0.9986, 0.01422, -0.04594, 0.9988, 0.004109, -0.02429, 0.9997, -0.006936, -0.0689, 0.9976, -0.006936, -0.0689, 0.9976, -0.006936, -0.0689, 0.9976, 0.04818, 0.02261, 0.9986, 0.004109, -0.02429, 0.9997, 0.1967, -0.0007813, 0.9805, -0.008133, -0.06621, 0.9978, -0.008133, -0.06621, 0.9978, -0.008133, -0.06621, 0.9978, 0.01872, -0.01668, 0.9997, 0.02079, -0.01248, 0.9997, 0.01841, -0.01689, 0.9997, -0.1315, 0.003312, 0.9913, -0.1315, 0.003312, 0.9913, -0.1315, 0.003312, 0.9913, 0.002049, 0.002, 1.0, -0.02642, -0.04109, 0.9988, -0.014, -0.02235, 0.9997, -0.01227, 0.06906, 0.9975, 0.003829, 0.03881, 0.9992, -0.00566, 0.05722, 0.9983, -0.02642, -0.04109, 0.9988, -0.03859, -0.0595, 0.9975, -0.014, -0.02235, 0.9997, -0.01227, 0.06906, 0.9975, -0.00566, 0.05722, 0.9983, -0.02162, 0.08763, 0.9959, -0.7374, -0.675, 0.02513, -0.8117, -0.581, 0.06018, -0.8426, -0.5342, 0.0686, -0.7385, -0.6738, 0.02511, 0.02079, -0.01248, 0.9997, 0.02047, -0.01254, 0.9997, 0.01841, -0.01689, 0.9997, -0.02573, -0.04354, 0.9987, -0.02573, -0.04354, 0.9987, -0.02573, -0.04354, 0.9987, -0.002384, 0.004843, 1.0, -0.002384, 0.004843, 1.0, -0.002384, 0.004843, 1.0, 0.05781, -0.1067, 0.9926, 0.05781, -0.1067, 0.9926, 0.05781, -0.1067, 0.9926, -0.006707, 0.1988, 0.98, -0.006707, 0.1988, 0.98, -0.006707, 0.1988, 0.98, -0.02347, -0.1106, 0.9936, -0.02347, -0.1106, 0.9936, -0.02347, -0.1106, 0.9936, -0.02384, -0.09181, 0.9955, -0.02384, -0.09181, 0.9955, -0.02384, -0.09181, 0.9955, 0.01248, 0.2557, 0.9667, 0.01248, 0.2557, 0.9667, 0.01248, 0.2557, 0.9667, 0.04571, -0.04647, 0.9979, 0.04571, -0.04647, 0.9979, 0.04571, -0.04647, 0.9979, -0.05616, 0.0356, 0.9978, -0.05616, 0.0356, 0.9978, -0.05616, 0.0356, 0.9978, -0.02278, 0.04783, 0.9986, -0.02278, 0.04783, 0.9986, -0.02278, 0.04783, 0.9986, 0.008235, -0.004974, 1.0, 0.01464, -0.0144, 0.9998, 0.01959, -0.02177, 0.9996, 0.02344, 0.006272, 0.9997, 0.02344, 0.006272, 0.9997, 0.02344, 0.006272, 0.9997, 0.7123, -0.02037, 0.7016, 0.000538, 0.007986, 1.0, 0.4397, -0.009115, 0.8981, -0.003856, -0.0149, 0.9999, -0.006713, -0.01164, 0.9999, -0.001882, -0.01714, 0.9999, -0.06072, -0.08812, 0.9943, -0.06072, -0.08812, 0.9943, -0.06072, -0.08812, 0.9943, -0.006713, -0.01164, 0.9999, -0.003856, -0.0149, 0.9999, -0.008516, -0.009594, 0.9999, -0.03061, -0.08613, 0.9958, -0.03061, -0.08613, 0.9958, -0.03061, -0.08613, 0.9958, 0.02406, 0.004109, 0.9997, 0.02406, 0.004109, 0.9997, 0.02406, 0.004109, 0.9997, -0.0103, -0.9962, -0.08625, -0.0103, -0.9962, -0.08625, -0.0103, -0.9962, -0.08625, 0.01236, 0.1087, 0.994, 0.01236, 0.1087, 0.994, 0.01236, 0.1087, 0.994, 0.03963, 0.9513, 0.3056, 0.03963, 0.9513, 0.3056, 0.03963, 0.9513, 0.3056, 0.007779, 0.2952, 0.9554, 0.006611, -0.4246, 0.9054, 0.007437, 0.4705, 0.8823, 0.01692, -0.01214, 0.9998, 0.01692, -0.01214, 0.9998, 0.01692, -0.01214, 0.9998, -0.005335, 0.01168, 0.9999, -0.005335, 0.01168, 0.9999, -0.005335, 0.01168, 0.9999, 0.01848, -0.0271, 0.9995, 0.01697, -0.02711, 0.9995, 0.03203, -0.02704, 0.9991, -0.01819, -1.219e-05, 0.9998, -0.01819, -1.219e-05, 0.9998, -0.01819, -1.219e-05, 0.9998, 0.03731, -0.000559, 0.9993, 0.03731, -0.000559, 0.9993, 0.03731, -0.000559, 0.9993, 0.003846, -0.02787, 0.9996, 0.003846, -0.02787, 0.9996, 0.003846, -0.02787, 0.9996, 0.01294, 0.08421, 0.9964, 0.01294, 0.08421, 0.9964, 0.01294, 0.08421, 0.9964, 0.01697, -0.02711, 0.9995, 0.01848, -0.0271, 0.9995, 0.004331, -0.02716, 0.9996, 0.0281, 0.04915, 0.9984, 0.0281, 0.04915, 0.9984, 0.0281, 0.04915, 0.9984, -0.05039, -0.02296, 0.9985, -0.05039, -0.02296, 0.9985, -0.05039, -0.02296, 0.9985, 0.005465, -0.02524, 0.9997, 0.005465, -0.02524, 0.9997, 0.005465, -0.02524, 0.9997, -0.0278, -0.009985, 0.9996, -0.0278, -0.009985, 0.9996, -0.0278, -0.009985, 0.9996, 0.02557, 0.8582, 0.5126, 0.02557, 0.8582, 0.5126, 0.02557, 0.8582, 0.5126, 0.003955, -0.01542, 0.9999, 0.003955, -0.01542, 0.9999, 0.003955, -0.01542, 0.9999, -0.008423, -0.01147, 0.9999, 0.01481, 0.01618, 0.9998, 0.009749, 0.01021, 0.9999, 0.9975, 0.04742, -0.0517, 0.9983, -0.02917, 0.05082, 0.9995, 0.02378, -0.02007, -0.03218, -0.1505, 0.9881, -0.03218, -0.1505, 0.9881, -0.03218, -0.1505, 0.9881, 0.05192, 0.07951, 0.9955, 0.05192, 0.07951, 0.9955, 0.05192, 0.07951, 0.9955, -0.02986, 0.03817, 0.9988, -0.02986, 0.03817, 0.9988, -0.02986, 0.03817, 0.9988, 0.002907, 0.04775, 0.9989, 0.002907, 0.04775, 0.9989, 0.002907, 0.04775, 0.9989, -0.007744, 0.019, 0.9998, -0.007744, 0.019, 0.9998, -0.007744, 0.019, 0.9998, 0.01087, -0.02387, 0.9997, 0.01087, -0.02387, 0.9997, 0.01087, -0.02387, 0.9997, -0.01032, -0.0096, 0.9999, -0.01032, -0.0096, 0.9999, -0.01032, -0.0096, 0.9999, 0.06974, 0.04821, 0.9964, 0.06974, 0.04821, 0.9964, 0.06974, 0.04821, 0.9964, 0.06609, 0.04377, 0.9969, 0.06609, 0.04377, 0.9969, 0.06609, 0.04377, 0.9969, 0.012, -0.05035, 0.9987, -0.02515, 0.03994, 0.9989, -0.01839, 0.02697, 0.9995, -0.05426, -0.02714, 0.9982, -0.05426, -0.02714, 0.9982, -0.05426, -0.02714, 0.9982, 0.004751, -0.03562, 0.9994, 0.004751, -0.03562, 0.9994, 0.004751, -0.03562, 0.9994, 0.0293, -0.008923, 0.9995, 0.0293, -0.008923, 0.9995, 0.0293, -0.008923, 0.9995, 0.04617, 0.4179, 0.9073, 0.04617, 0.4179, 0.9073, 0.04617, 0.4179, 0.9073, 0.004453, -0.02294, 0.9997, 0.004453, -0.02294, 0.9997, 0.004453, -0.02294, 0.9997, -0.00668, -0.04918, 0.9988, -0.00668, -0.04918, 0.9988, -0.00668, -0.04918, 0.9988, 0.005586, 0.01533, 0.9999, 0.005586, 0.01533, 0.9999, 0.005586, 0.01533, 0.9999, -0.9775, -0.02098, 0.2098, -0.9775, -0.02098, 0.2098, -0.9775, -0.02098, 0.2098, -0.02288, -0.0216, 0.9995, -0.02288, -0.0216, 0.9995, -0.02288, -0.0216, 0.9995, 0.03952, -0.03105, 0.9987, 0.03952, -0.03105, 0.9987, 0.03952, -0.03105, 0.9987, -0.02764, 0.1882, 0.9817, -0.02764, 0.1882, 0.9817, -0.02764, 0.1882, 0.9817, 0.001273, 0.04221, 0.9991, 0.06837, -0.01962, 0.9975, 0.008713, 0.03691, 0.9993, -0.02605, 0.01149, 0.9996, -0.01473, -0.006043, 0.9999, -0.02335, 0.007051, 0.9997, 0.0356, 0.02538, 0.999, 0.0356, 0.02538, 0.999, 0.0356, 0.02538, 0.999, 0.02763, 0.02525, 0.9993, 0.02763, 0.02525, 0.9993, 0.02763, 0.02525, 0.9993, 0.001273, 0.04221, 0.9991, 0.008713, 0.03691, 0.9993, -0.05432, 0.09521, 0.994, 0.03773, 0.02914, 0.9989, 0.03773, 0.02914, 0.9989, 0.03773, 0.02914, 0.9989, -0.003934, -0.1035, 0.9946, -0.003934, -0.1035, 0.9946, -0.003934, -0.1035, 0.9946, -0.02605, 0.01149, 0.9996, -0.02335, 0.007051, 0.9997, -0.03509, 0.02633, 0.999, -0.00665, -0.02231, 0.9997, -0.00665, -0.02231, 0.9997, -0.00665, -0.02231, 0.9997, 0.01075, 0.00652, 0.9999, 0.01075, 0.00652, 0.9999, 0.01075, 0.00652, 0.9999, -0.467, 0.01359, 0.8842, -0.467, 0.01359, 0.8842, -0.467, 0.01359, 0.8842, 0.03866, -0.06091, 0.9974, 0.03866, -0.06091, 0.9974, 0.03866, -0.06091, 0.9974, 0.01803, 0.02993, 0.9994, 0.01803, 0.02993, 0.9994, 0.01803, 0.02993, 0.9994, 0.8105, 0.1659, 0.5618, 0.8105, 0.1659, 0.5618, 0.8105, 0.1659, 0.5618, 0.0175, -0.02282, 0.9996, 0.0175, -0.02282, 0.9996, 0.0175, -0.02282, 0.9996, 0.01721, 0.033, 0.9993, 0.009809, 0.0219, 0.9997, 0.008183, 0.01913, 0.9998, 0.009809, 0.0219, 0.9997, 0.0001698, 0.006815, 1.0, 0.008183, 0.01913, 0.9998, -0.0004135, -0.02215, 0.9998, -0.0004135, -0.02215, 0.9998, -0.0004135, -0.02215, 0.9998, -0.05476, -0.02335, 0.9982, -0.05476, -0.02335, 0.9982, -0.05476, -0.02335, 0.9982, 0.01464, -0.0144, 0.9998, 0.02651, -0.03188, 0.9991, 0.01959, -0.02177, 0.9996, 0.08041, 0.03513, 0.9961, 0.08041, 0.03513, 0.9961, 0.08041, 0.03513, 0.9961, -0.05027, 0.1078, 0.9929, -0.05027, 0.1078, 0.9929, -0.05027, 0.1078, 0.9929, -0.03272, -0.02637, 0.9991, -0.03272, -0.02637, 0.9991, -0.03272, -0.02637, 0.9991, 0.007497, 0.00403, 1.0, 0.0002698, 0.006679, 1.0, -0.001374, 0.01338, 0.9999, 0.006942, 0.03448, 0.9994, 0.006942, 0.03448, 0.9994, 0.006942, 0.03448, 0.9994, 0.05819, 0.0003045, 0.9983, 0.05819, 0.0003045, 0.9983, 0.05819, 0.0003045, 0.9983, 0.05285, 0.04016, 0.9978, 0.05285, 0.04016, 0.9978, 0.05285, 0.04016, 0.9978, -0.8454, -0.02146, 0.5337, -0.8454, -0.02146, 0.5337, -0.8454, -0.02146, 0.5337, 0.04851, -0.01785, 0.9987, 0.04851, -0.01785, 0.9987, 0.04851, -0.01785, 0.9987, 0.1254, -0.1704, 0.9774, 0.1254, -0.1704, 0.9774, 0.1254, -0.1704, 0.9774, 0.0002698, 0.006679, 1.0, -0.007667, 0.01739, 0.9998, -0.001374, 0.01338, 0.9999, -0.1119, -0.1869, 0.976, -0.1119, -0.1869, 0.976, -0.1119, -0.1869, 0.976, -0.01795, 0.0362, 0.9992, -0.01795, 0.0362, 0.9992, -0.01795, 0.0362, 0.9992, -0.01498, 0.03645, 0.9992, -0.015, 0.03625, 0.9992, -0.01331, 0.0328, 0.9994, -0.001374, 0.01338, 0.9999, 0.006048, 0.006651, 1.0, 0.007497, 0.00403, 1.0, -0.001239, 0.009245, 1.0, -0.001239, 0.009245, 1.0, -0.001239, 0.009245, 1.0, -0.01121, 0.05139, 0.9986, -0.01121, 0.05139, 0.9986, -0.01121, 0.05139, 0.9986, -0.01498, 0.03645, 0.9992, -0.01331, 0.0328, 0.9994, -0.01344, 0.03272, 0.9994, -0.2472, 0.1185, 0.9617, -0.2472, 0.1185, 0.9617, -0.2472, 0.1185, 0.9617, -0.0009627, -0.001851, 1.0, -0.0009627, -0.001851, 1.0, -0.0009627, -0.001851, 1.0, -0.02631, -0.06703, 0.9974, -0.02631, -0.06703, 0.9974, -0.02631, -0.06703, 0.9974, 0.8917, -0.03854, 0.4509, 0.8917, -0.03854, 0.4509, 0.8917, -0.03854, 0.4509, -0.07777, -0.4099, 0.9088, -0.07777, -0.4099, 0.9088, -0.07777, -0.4099, 0.9088, 0.009749, 0.01021, 0.9999, 0.01481, 0.01618, 0.9998, 0.03095, 0.03607, 0.9989, 0.01702, -0.05887, 0.9981, 0.012, -0.05035, 0.9987, -0.01839, 0.02697, 0.9995, -0.02659, 0.9988, -0.04091, -0.02659, 0.9988, -0.04091, -0.02659, 0.9988, -0.04091, 0.01164, 0.03064, 0.9995, 0.01164, 0.03064, 0.9995, 0.01164, 0.03064, 0.9995, -0.9312, -0.2567, 0.2589, -0.9312, -0.2567, 0.2589, -0.9312, -0.2567, 0.2589, -0.01835, -0.03687, 0.9992, -0.01835, -0.03687, 0.9992, -0.01835, -0.03687, 0.9992, -0.04177, -0.3417, 0.9389, -0.04177, -0.3417, 0.9389, -0.04177, -0.3417, 0.9389, -0.02193, -0.5122, 0.8586, -0.02193, -0.5122, 0.8586, -0.02193, -0.5122, 0.8586, 0.02381, 0.3706, 0.9285, 0.02381, 0.3706, 0.9285, 0.02381, 0.3706, 0.9285, -0.008315, 0.2366, 0.9716, -0.008315, 0.2366, 0.9716, -0.008315, 0.2366, 0.9716, -0.02087, 0.27, 0.9626, -0.02087, 0.27, 0.9626, -0.02087, 0.27, 0.9626, 0.06982, -0.02131, 0.9973, 0.06512, -0.03042, 0.9974, 0.06517, -0.03029, 0.9974, 0.02052, -0.04004, 0.999, 0.02052, -0.04004, 0.999, 0.02052, -0.04004, 0.999, 0.002309, -0.004593, 1.0, 0.002309, -0.004593, 1.0, 0.002309, -0.004593, 1.0, 0.06517, -0.03029, 0.9974, 0.06512, -0.03042, 0.9974, 0.06137, -0.03773, 0.9974, -0.09368, -0.9956, -0.007254, -0.09368, -0.9956, -0.007254, -0.09368, -0.9956, -0.007254, 0.02306, 0.3701, -0.9287, 0.02306, 0.3701, -0.9287, 0.02306, 0.3701, -0.9287, 0.06677, -0.6502, 0.7568, 0.06677, -0.6502, 0.7568, 0.06677, -0.6502, 0.7568, -0.03936, 0.4066, 0.9128, -0.03936, 0.4066, 0.9128, -0.03936, 0.4066, 0.9128, -0.5001, -0.008472, 0.8659, -0.5001, -0.008472, 0.8659, -0.5001, -0.008472, 0.8659, 0.003904, -0.03367, 0.9994, 0.003904, -0.03367, 0.9994, 0.003904, -0.03367, 0.9994, 0.1718, -0.9811, -0.08913, 0.1718, -0.9811, -0.08913, 0.1718, -0.9811, -0.08913, 0.0676, 0.006456, 0.9977, 0.0676, 0.006456, 0.9977, 0.0676, 0.006456, 0.9977, 0.009291, 0.05301, 0.9986, 0.009291, 0.05301, 0.9986, 0.009291, 0.05301, 0.9986, -0.01427, -0.5355, 0.8444, -0.01427, -0.5355, 0.8444, -0.01427, -0.5355, 0.8444, -0.06788, 0.88, 0.4701, -0.06788, 0.88, 0.4701, -0.06788, 0.88, 0.4701, -0.7363, -0.05195, 0.6746, -0.7363, -0.05195, 0.6746, -0.7363, -0.05195, 0.6746, -0.0205, -0.2501, 0.968, -0.0205, -0.2501, 0.968, -0.0205, -0.2501, 0.968, 0.01069, 0.02319, 0.9997, 0.01069, 0.02319, 0.9997, 0.01069, 0.02319, 0.9997, 0.02133, 0.6245, 0.7807, 0.02133, 0.6245, 0.7807, 0.02133, 0.6245, 0.7807, -0.04899, 0.02391, 0.9985, -0.04899, 0.02391, 0.9985, -0.04899, 0.02391, 0.9985, -0.000613, 0.4414, 0.8973, -0.000613, 0.4414, 0.8973, -0.000613, 0.4414, 0.8973, -0.01947, -0.7141, 0.6998, -0.01947, -0.7141, 0.6998, -0.01947, -0.7141, 0.6998, -0.06771, 0.9904, 0.1206, -0.06771, 0.9904, 0.1206, -0.06771, 0.9904, 0.1206, 0.08131, 0.0654, 0.9945, 0.08131, 0.0654, 0.9945, 0.08131, 0.0654, 0.9945, -0.01266, -0.6898, 0.7239, -0.01266, -0.6898, 0.7239, -0.01266, -0.6898, 0.7239, -0.01399, -0.6898, 0.7239, -0.01399, -0.6898, 0.7239, -0.01399, -0.6898, 0.7239, 0.1967, -0.0007813, 0.9805, 0.4206, -0.06341, 0.905, 0.04818, 0.02261, 0.9986, 0.527, 0.06428, 0.8474, 0.527, 0.06428, 0.8474, 0.527, 0.06428, 0.8474, 0.5722, -0.02755, 0.8197, 0.5722, -0.02755, 0.8197, 0.5722, -0.02755, 0.8197, -0.003069, -0.2061, 0.9785, -0.003069, -0.2061, 0.9785, -0.003069, -0.2061, 0.9785, 0.042, -0.5117, 0.8582, 0.042, -0.5117, 0.8582, 0.042, -0.5117, 0.8582, -0.000838, -0.1815, 0.9834, -0.000838, -0.1815, 0.9834, -0.000838, -0.1815, 0.9834, -0.01439, 0.8779, 0.4786, -0.01439, 0.8779, 0.4786, -0.01439, 0.8779, 0.4786, -0.07797, -0.1474, 0.986, -0.07797, -0.1474, 0.986, -0.07797, -0.1474, 0.986, 0.0003698, 0.009108, 1.0, 0.0003698, 0.009108, 1.0, 0.0003698, 0.009108, 1.0, -0.903, 0.0571, 0.4259, -0.903, 0.0571, 0.4259, -0.903, 0.0571, 0.4259, -0.9514, -0.1233, 0.282, -0.9514, -0.1233, 0.282, -0.9514, -0.1233, 0.282, -0.4037, 0.1438, 0.9035, -0.4037, 0.1438, 0.9035, -0.4037, 0.1438, 0.9035, 0.03563, -0.6296, 0.7761, 0.03563, -0.6296, 0.7761, 0.03563, -0.6296, 0.7761, 0.9973, 0.003542, 0.07296, 0.9916, -0.02954, 0.1256, 0.9955, -0.00957, 0.0938, 0.08519, -0.8195, 0.5668, 0.08519, -0.8195, 0.5668, 0.08519, -0.8195, 0.5668, -0.0332, 0.8807, 0.4725, -0.0332, 0.8807, 0.4725, -0.0332, 0.8807, 0.4725, 0.8074, 0.01519, 0.5898, 0.8074, 0.01519, 0.5898, 0.8074, 0.01519, 0.5898, 0.01637, -0.692, 0.7217, 0.01637, -0.692, 0.7217, 0.01637, -0.692, 0.7217, 0.02193, -0.2904, 0.9567, 0.02193, -0.2904, 0.9567, 0.02193, -0.2904, 0.9567, 0.01947, -0.388, 0.9215, 0.01947, -0.388, 0.9215, 0.01947, -0.388, 0.9215, -0.9701, -0.0291, 0.241, -0.9701, -0.0291, 0.241, -0.9701, -0.0291, 0.241, 0.01296, -0.9768, 0.2136, 0.01296, -0.9768, 0.2136, 0.01296, -0.9768, 0.2136, -0.522, 0.0897, 0.8482, -0.522, 0.0897, 0.8482, -0.522, 0.0897, 0.8482, -0.001334, -0.6876, 0.7261, -0.001334, -0.6876, 0.7261, -0.001334, -0.6876, 0.7261, 0.0423, -0.3209, 0.9462, -0.006835, 0.9993, 0.03634, 0.04065, -0.3312, 0.9427, 0.0439, -0.2273, 0.9728, 0.0439, -0.2273, 0.9728, 0.0439, -0.2273, 0.9728, -0.005445, 0.9999, 0.01111, -0.006835, 0.9993, 0.03634, 0.0423, -0.3209, 0.9462, 0.01412, 0.424, 0.9056, 0.01412, 0.424, 0.9056, 0.01412, 0.424, 0.9056, -0.7186, 0.6712, 0.1822, -0.7186, 0.6712, 0.1822, -0.7186, 0.6712, 0.1822, -0.05113, -0.5664, 0.8226, -0.05113, -0.5664, 0.8226, -0.05113, -0.5664, 0.8226, -0.01607, 0.3365, 0.9416, -0.01607, 0.3365, 0.9416, -0.01607, 0.3365, 0.9416, 0.001741, 0.9898, 0.1424, 0.001741, 0.9898, 0.1424, 0.001741, 0.9898, 0.1424, -0.01849, -0.03941, 0.9991, -0.01849, -0.03941, 0.9991, -0.01849, -0.03941, 0.9991, -0.119, 0.9706, 0.2092, -0.119, 0.9706, 0.2092, -0.119, 0.9706, 0.2092, -0.04034, -0.1863, 0.9817, -0.04034, -0.1863, 0.9817, -0.04034, -0.1863, 0.9817, -0.006006, -0.3517, 0.9361, -0.006006, -0.3517, 0.9361, -0.006006, -0.3517, 0.9361, -0.9225, 0.06883, 0.3797, -0.9225, 0.06883, 0.3797, -0.9225, 0.06883, 0.3797, -0.004187, 0.1522, 0.9883, -0.004187, 0.1522, 0.9883, -0.004187, 0.1522, 0.9883, 0.03739, -0.9844, 0.172, 0.03739, -0.9844, 0.172, 0.03739, -0.9844, 0.172, 0.02862, -0.9833, 0.1797, 0.02501, -0.9867, 0.1606, 0.0495, -0.9221, 0.3838, 0.005968, -0.517, 0.856, 0.006611, -0.4246, 0.9054, 0.007779, 0.2952, 0.9554, 0.01253, 0.1079, 0.9941, 0.01253, 0.1079, 0.9941, 0.01253, 0.1079, 0.9941, 0.02225, -0.5886, 0.8081, 0.02225, -0.5886, 0.8081, 0.02225, -0.5886, 0.8081, -0.03604, -0.3976, 0.9168, -0.03604, -0.3976, 0.9168, -0.03604, -0.3976, 0.9168, -0.03748, -0.08493, 0.9957, -0.03748, -0.08493, 0.9957, -0.03748, -0.08493, 0.9957, -0.014, 0.568, 0.8229, -0.014, 0.568, 0.8229, -0.014, 0.568, 0.8229, -0.002102, -0.1968, 0.9804, -0.002102, -0.1968, 0.9804, -0.002102, -0.1968, 0.9804, 0.01383, 0.03986, 0.9991, 0.01383, 0.03986, 0.9991, 0.01383, 0.03986, 0.9991, 0.04473, 0.3638, 0.9304, 0.04473, 0.3638, 0.9304, 0.04473, 0.3638, 0.9304, -0.01528, -0.0869, 0.9961, -0.01528, -0.0869, 0.9961, -0.01528, -0.0869, 0.9961, 0.4195, 0.02416, 0.9074, 0.4195, 0.02416, 0.9074, 0.4195, 0.02416, 0.9074, -0.06716, 0.3774, 0.9236, -0.06716, 0.3774, 0.9236, -0.06716, 0.3774, 0.9236, -0.04334, 0.6339, 0.7722, -0.04334, 0.6339, 0.7722, -0.04334, 0.6339, 0.7722, 0.01669, 0.2096, 0.9777, 0.01669, 0.2096, 0.9777, 0.01669, 0.2096, 0.9777, -0.03723, -0.3237, 0.9454, -0.03723, -0.3237, 0.9454, -0.03723, -0.3237, 0.9454, 0.001383, -0.1901, 0.9818, 0.001383, -0.1901, 0.9818, 0.001383, -0.1901, 0.9818, 0.0006183, -0.2257, 0.9742, 0.0006183, -0.2257, 0.9742, 0.0006183, -0.2257, 0.9742, 0.3725, 0.08124, 0.9244, 0.3725, 0.08124, 0.9244, 0.3725, 0.08124, 0.9244, -0.9993, -0.0324, -0.01699, -0.9993, -0.0324, -0.01699, -0.9993, -0.0324, -0.01699, 0.8331, -0.07271, 0.5484, 0.8331, -0.07271, 0.5484, 0.8331, -0.07271, 0.5484, -0.02456, -0.396, 0.9179, -0.02456, -0.396, 0.9179, -0.02456, -0.396, 0.9179, 0.04349, -0.3846, 0.9221, 0.04349, -0.3846, 0.9221, 0.04349, -0.3846, 0.9221, -0.02704, 0.4213, 0.9065, -0.02704, 0.4213, 0.9065, -0.02704, 0.4213, 0.9065, 0.02736, 0.5911, 0.8062, 0.02736, 0.5911, 0.8062, 0.02736, 0.5911, 0.8062, -0.035, 0.04219, 0.9985, -0.035, 0.04219, 0.9985, -0.035, 0.04219, 0.9985, -0.01117, 0.2539, 0.9672, -0.01117, 0.2539, 0.9672, -0.01117, 0.2539, 0.9672, 0.02533, 0.06774, 0.9974, 0.02533, 0.06774, 0.9974, 0.02533, 0.06774, 0.9974, 0.01963, 0.2721, 0.9621, 0.01963, 0.2721, 0.9621, 0.01963, 0.2721, 0.9621, -0.003689, 0.4094, 0.9123, -0.003689, 0.4094, 0.9123, -0.003689, 0.4094, 0.9123, -0.1071, -0.2816, 0.9535, -0.1071, -0.2816, 0.9535, -0.1071, -0.2816, 0.9535, 0.006811, -0.3647, 0.9311, 0.006811, -0.3647, 0.9311, 0.006811, -0.3647, 0.9311, -0.9704, -0.1622, 0.1787, -0.9704, -0.1622, 0.1787, -0.9704, -0.1622, 0.1787, 0.02621, 0.9891, 0.1451, 0.02621, 0.9891, 0.1451, 0.02621, 0.9891, 0.1451, 0.7123, -0.02037, 0.7016, 0.4397, -0.009115, 0.8981, 0.9964, -0.03573, 0.07699, 0.5766, 0.8128, 0.08248, 0.5766, 0.8128, 0.08248, 0.5766, 0.8128, 0.08248, 0.9963, -0.06814, -0.05235, 0.9963, -0.06814, -0.05235, 0.9963, -0.06814, -0.05235, 0.9898, 0.03455, 0.1382, 0.9898, 0.03455, 0.1382, 0.9898, 0.03455, 0.1382, -0.9887, 0.01629, 0.149, -0.9887, 0.01629, 0.149, -0.9887, 0.01629, 0.149, 0.9954, -0.01655, 0.09412, 0.9954, -0.01655, 0.09412, 0.9954, -0.01655, 0.09412, 0.9365, -0.3245, 0.133, 0.9365, -0.3245, 0.133, 0.9365, -0.3245, 0.133, -0.2161, 0.9567, 0.195, -0.2161, 0.9567, 0.195, -0.2161, 0.9567, 0.195, -0.9957, 0.0261, 0.08924, -0.9957, 0.0261, 0.08924, -0.9957, 0.0261, 0.08924, -0.9556, -0.07689, 0.2845, -0.9556, -0.07689, 0.2845, -0.9556, -0.07689, 0.2845, 0.7231, 0.671, 0.1639, 0.7231, 0.671, 0.1639, 0.7231, 0.671, 0.1639, 0.9899, 0.03173, 0.1378, 0.9899, 0.03173, 0.1378, 0.9899, 0.03173, 0.1378, -0.4134, -0.8727, 0.2598, -0.4134, -0.8727, 0.2598, -0.4134, -0.8727, 0.2598, 0.9978, 0.003631, 0.06659, 0.9978, 0.003631, 0.06659, 0.9978, 0.003631, 0.06659, -0.9925, 0.07721, -0.09433, -0.9925, 0.07721, -0.09433, -0.9925, 0.07721, -0.09433, -0.998, -0.02492, -0.05834, -0.998, -0.02492, -0.05834, -0.998, -0.02492, -0.05834, 0.004579, 0.9989, 0.04623, 0.004579, 0.9989, 0.04623, 0.004579, 0.9989, 0.04623, 0.5378, -0.835, 0.1165, 0.5378, -0.835, 0.1165, 0.5378, -0.835, 0.1165, -0.08892, -0.9136, 0.3968, -0.08892, -0.9136, 0.3968, -0.08892, -0.9136, 0.3968, 0.01352, 0.9837, 0.1795, 0.01352, 0.9837, 0.1795, 0.01352, 0.9837, 0.1795, 0.2314, 0.9663, 0.1126, 0.2314, 0.9663, 0.1126, 0.2314, 0.9663, 0.1126, -0.03588, -0.965, 0.2597, -0.03588, -0.965, 0.2597, -0.03588, -0.965, 0.2597, 0.417, -0.9083, 0.03392, 0.417, -0.9083, 0.03392, 0.417, -0.9083, 0.03392, 0.02456, 0.9684, 0.2483, 0.02456, 0.9684, 0.2483, 0.02456, 0.9684, 0.2483, -0.02082, 0.9998, 0.00647, -0.02082, 0.9998, 0.00647, -0.02082, 0.9998, 0.00647, 0.9986, -0.0234, 0.0466, 0.9986, -0.0234, 0.0466, 0.9986, -0.0234, 0.0466, -0.05316, -0.9969, 0.05818, 0.02025, -0.9961, 0.08603, 0.0236, -0.9954, 0.09305, -0.5148, 0.8477, 0.1282, -0.5148, 0.8477, 0.1282, -0.5148, 0.8477, 0.1282, -0.9811, -0.08388, 0.1741, -0.9811, -0.08388, 0.1741, -0.9811, -0.08388, 0.1741, 0.9941, 0.08939, 0.0612, 0.9941, 0.08939, 0.0612, 0.9941, 0.08939, 0.0612, -0.9886, -0.1289, 0.07793, -0.9886, -0.1289, 0.07793, -0.9886, -0.1289, 0.07793, 0.001238, -0.9988, -0.04986, 0.02501, -0.9867, 0.1606, 0.02862, -0.9833, 0.1797, 0.9895, 0.09187, -0.1114, 0.9975, 0.04742, -0.0517, 0.9995, 0.02378, -0.02007, 0.03966, -0.9944, 0.09792, 0.03966, -0.9944, 0.09792, 0.03966, -0.9944, 0.09792, -0.0001095, -0.8369, 0.5474, -0.0001095, -0.8369, 0.5474, -0.0001095, -0.8369, 0.5474, -0.03113, -0.987, 0.1579, -0.03113, -0.987, 0.1579, -0.03113, -0.987, 0.1579, 0.9893, -0.05167, -0.1362, 0.9893, -0.05167, -0.1362, 0.9893, -0.05167, -0.1362, -0.9995, -0.01509, 0.02754, -0.9995, -0.01509, 0.02754, -0.9995, -0.01509, 0.02754, 0.9009, 0.02447, 0.4333, 0.9009, 0.02447, 0.4333, 0.9009, 0.02447, 0.4333, -0.05624, 0.9837, 0.1705, -0.05624, 0.9837, 0.1705, -0.05624, 0.9837, 0.1705, 0.8028, 0.5739, 0.1615, 0.8028, 0.5739, 0.1615, 0.8028, 0.5739, 0.1615, -0.9956, 0.02544, 0.09026, -0.9956, 0.02544, 0.09026, -0.9956, 0.02544, 0.09026, 0.9832, 0.1247, -0.1333, 0.9832, 0.1247, -0.1333, 0.9832, 0.1247, -0.1333, -0.9957, -0.05541, 0.07363, -0.9957, -0.05541, 0.07363, -0.9957, -0.05541, 0.07363, -0.9927, -0.1092, -0.05203, -0.9927, -0.1092, -0.05203, -0.9927, -0.1092, -0.05203, -0.6559, 0.4416, -0.6122, -0.6069, 0.7808, 0.1485, -0.6967, 0.6178, -0.3646, -0.01389, 0.9972, 0.07296, -0.01389, 0.9972, 0.07296, -0.01389, 0.9972, 0.07296, 0.9989, 0.02527, 0.03864, 0.9973, 0.003542, 0.07296, 0.9955, -0.00957, 0.0938, 0.02025, -0.9961, 0.08603, -0.05316, -0.9969, 0.05818, -0.1924, -0.9807, 0.03533, 0.03303, 0.9918, 0.1231, 0.03303, 0.9918, 0.1231, 0.03303, 0.9918, 0.1231, 0.009481, 0.4496, -0.8932, -0.003375, 0.2093, -0.9778, 0.01803, 0.9998, 0.007466, -0.998, 0.02896, 0.05532, -0.998, 0.02896, 0.05532, -0.998, 0.02896, 0.05532, 1.0, -0.00505, 0.000419, 1.0, -0.00505, 0.000419, 1.0, -0.00505, 0.000419, 0.01399, 0.9988, 0.04665, 0.01399, 0.9988, 0.04665, 0.01399, 0.9988, 0.04665, 1.0, -0.002727, -0.002966, 1.0, -0.002727, -0.002966, 1.0, -0.002727, -0.002966, -0.3772, -0.01942, -0.9259, -0.3772, -0.01942, -0.9259, -0.3772, -0.01942, -0.9259, 0.9769, -0.1703, -0.1288, 0.9769, -0.1703, -0.1288, 0.9769, -0.1703, -0.1288, 0.3933, -0.9157, 0.08231, 0.3933, -0.9157, 0.08231, 0.3933, -0.9157, 0.08231, -0.01403, 0.996, -0.08862, -0.01403, 0.996, -0.08862, -0.01403, 0.996, -0.08862, 0.9896, -0.03918, 0.1386, 0.9896, -0.03918, 0.1386, 0.9896, -0.03918, 0.1386, 0.9028, 0.03253, 0.4287, 0.9028, 0.03253, 0.4287, 0.9028, 0.03253, 0.4287, -0.9986, 0.02455, -0.04677, -0.9986, 0.02455, -0.04677, -0.9986, 0.02455, -0.04677, 0.9979, -0.05912, -0.02526, 0.9979, -0.05912, -0.02526, 0.9979, -0.05912, -0.02526, -0.1027, -0.993, -0.05822, -0.1027, -0.993, -0.05822, -0.1027, -0.993, -0.05822, -0.04218, 0.9975, 0.05628, -0.04218, 0.9975, 0.05628, -0.04218, 0.9975, 0.05628, 0.409, -0.04768, -0.9113, 0.409, -0.04768, -0.9113, 0.409, -0.04768, -0.9113, -0.3989, -0.01496, -0.9169, -0.6559, 0.4416, -0.6122, -0.6967, 0.6178, -0.3646, 0.115, -0.02247, -0.9931, 0.115, -0.02247, -0.9931, 0.115, -0.02247, -0.9931, -0.3027, 0.01713, -0.9529, -0.3027, 0.01713, -0.9529, -0.3027, 0.01713, -0.9529, 0.9354, -0.01182, -0.3534, 0.9354, -0.01182, -0.3534, 0.9354, -0.01182, -0.3534, 0.0001866, -0.3597, -0.9331, 0.0001866, -0.3597, -0.9331, 0.0001866, -0.3597, -0.9331, 0.003092, -0.2645, -0.9644, 0.01241, -0.026, -0.9996, -0.004324, -0.349, -0.9371, 0.0007178, 0.9322, -0.3619, 0.003166, 0.7042, -0.71, 0.009481, 0.4496, -0.8932, -0.4232, -0.01588, -0.9059, -0.4232, -0.01588, -0.9059, -0.4232, -0.01588, -0.9059, 0.9342, -0.0001696, -0.3567, 0.9342, -0.0001696, -0.3567, 0.9342, -0.0001696, -0.3567, 0.2927, 0.03615, -0.9555, 0.2927, 0.03615, -0.9555, 0.2927, 0.03615, -0.9555, 0.1956, -0.007594, -0.9807, 0.1956, -0.007594, -0.9807, 0.1956, -0.007594, -0.9807, 0.4954, 0.02218, -0.8684, 0.4954, 0.02218, -0.8684, 0.4954, 0.02218, -0.8684, 0.01499, 0.02846, -0.9995, 0.001887, -0.0008843, -1.0, 0.007362, 0.0198, -0.9998, 0.005228, 0.02116, -0.9998, 0.005228, 0.02116, -0.9998, 0.005228, 0.02116, -0.9998, 0.007362, 0.0198, -0.9998, 0.001887, -0.0008843, -1.0, -0.00661, 0.00273, -1.0, -0.04741, 0.01002, -0.9988, -0.04741, 0.01002, -0.9988, -0.04741, 0.01002, -0.9988, 0.003166, 0.7042, -0.71, 0.005829, -0.006851, -1.0, 0.009481, 0.4496, -0.8932, -0.003375, 0.2093, -0.9778, 0.009481, 0.4496, -0.8932, -0.0009591, -0.0001907, -1.0, -0.6115, -0.002193, -0.7913, -0.6115, -0.002193, -0.7913, -0.6115, -0.002193, -0.7913, 0.009481, 0.4496, -0.8932, 0.005829, -0.006851, -1.0, -0.0009591, -0.0001907, -1.0, -0.0009591, -0.0001907, -1.0, 0.005829, -0.006851, -1.0, 0.004106, -0.01384, -0.9999, -0.00661, 0.00273, -1.0, 0.001887, -0.0008843, -1.0, -0.03215, 0.008088, -0.9995, 0.003252, -0.0304, -0.9995, 0.003252, -0.0304, -0.9995, 0.003252, -0.0304, -0.9995, 0.03706, 0.03373, -0.9987, 0.03706, 0.03373, -0.9987, 0.03706, 0.03373, -0.9987, -0.6565, -0.00473, -0.7543, -0.00661, 0.00273, -1.0, -0.03215, 0.008088, -0.9995, 0.001887, -0.0008843, -1.0, -0.003034, -0.002267, -1.0, -0.01597, 0.01177, -0.9998, -0.03215, 0.008088, -0.9995, 0.001887, -0.0008843, -1.0, -0.01597, 0.01177, -0.9998, 0.008686, -0.003695, -1.0, 0.001887, -0.0008843, -1.0, 0.006784, -0.004394, -1.0, 0.001887, -0.0008843, -1.0, 0.008686, -0.003695, -1.0, -0.003034, -0.002267, -1.0, 0.003092, -0.2645, -0.9644, 0.01464, -0.01065, -0.9998, 0.01241, -0.026, -0.9996, 0.03215, 0.007831, -0.9995, 0.03215, 0.007831, -0.9995, 0.03215, 0.007831, -0.9995, 0.0008169, -0.05278, -0.9986, -0.001133, -0.0613, -0.9981, -0.02088, -0.09573, -0.9952, -0.001133, -0.0613, -0.9981, -0.02278, -0.1037, -0.9943, -0.02088, -0.09573, -0.9952, -0.05867, -0.06165, -0.9964, -0.0593, -0.0619, -0.9963, -0.05923, -0.06189, -0.9963, -0.009092, -0.16, -0.9871, -0.009092, -0.16, -0.9871, -0.009092, -0.16, -0.9871, -0.05867, -0.06165, -0.9964, -0.05923, -0.06189, -0.9963, -0.0553, -0.0595, -0.9967, -0.04264, -0.9909, 0.1279, -0.108, -0.9909, 0.08039, -0.1914, -0.9814, 0.0183, 0.5832, -0.8114, -0.0392, 0.5832, -0.8114, -0.0392, 0.5832, -0.8114, -0.0392, -0.1924, -0.9807, 0.03533, -0.05316, -0.9969, 0.05818, -0.6488, -0.7607, -0.01768, -0.8108, -0.5842, 0.03588, -0.9993, -0.03731, -0.0009834, -0.9993, -0.03731, -0.0009834, -0.7849, -0.6175, 0.05192, -0.0232, -0.9996, 0.01776, -0.7374, -0.675, 0.02513, -0.7385, -0.6738, 0.02511, -0.02669, -0.9995, 0.01941, 0.7544, 0.6548, 0.04474, 0.03119, 0.9995, -0.005566, 0.7202, 0.6924, 0.04413, 0.04497, -0.9977, 0.04996, 0.04497, -0.9977, 0.04996, 0.04497, -0.9977, 0.04996, 0.04497, -0.9977, 0.04996, 0.7202, 0.6924, 0.04413, 0.9941, -0.07814, 0.07516, 0.9941, -0.07814, 0.07516, 0.7544, 0.6548, 0.04474, -0.7849, -0.6175, 0.05192, -0.8117, -0.581, 0.06018, -0.8108, -0.5842, 0.03588, 0.03126, 0.9992, 0.02674, 0.03126, 0.9992, 0.02674, 0.03126, 0.9992, 0.02674, 0.03126, 0.9992, 0.02674, -0.9892, 0.1464, 0.01094, -0.9892, 0.1464, 0.01094, -0.9892, 0.1464, 0.01094, -0.9892, 0.1464, 0.01094, -0.7849, -0.6175, 0.05192, -0.8426, -0.5342, 0.0686, -0.8117, -0.581, 0.06018, -0.009227, -0.9999, 0.01115, -0.0232, -0.9996, 0.01776, -0.02669, -0.9995, 0.01941, -0.009227, -0.9999, 0.01115, 0.1031, -0.994, 0.03623, 0.1031, -0.994, 0.03623, 0.1031, -0.994, 0.03623, 0.1031, -0.994, 0.03623, 0.9911, -0.1209, 0.0558, 0.9911, -0.1209, 0.0558, 0.9911, -0.1209, 0.0558, 0.9911, -0.1209, 0.0558, 0.917, 0.3982, 0.02193, 1.0, 0.002963, 0.003032, 1.0, 0.002963, 0.003032, 0.9908, 0.1348, 0.009389, -0.1177, 0.993, 0.004742, -0.1177, 0.993, 0.004742, -0.1177, 0.993, 0.004742, -0.1177, 0.993, 0.004742, 0.9908, 0.1348, 0.009389, 0.686, 0.7266, 0.03716, 0.917, 0.3982, 0.02193, -0.09837, 0.9951, 0.01165, -0.09837, 0.9951, 0.01165, -0.09837, 0.9951, 0.01165, -0.09837, 0.9951, 0.01165, 0.7202, 0.6924, 0.04413, 0.03119, 0.9995, -0.005566, 0.03052, 0.9995, -0.003971, 0.03052, 0.9995, -0.003971, -0.9976, 0.03923, 0.05751, -0.9976, 0.03923, 0.05751, -0.9976, 0.03923, 0.05751, -0.9976, 0.03923, 0.05751, 0.1164, -0.9932, 0.008526, 0.1164, -0.9932, 0.008526, 0.1164, -0.9932, 0.008526, 0.1164, -0.9932, 0.008526, -0.4434, -0.8961, 0.02101, -0.4434, -0.8961, 0.02101, -0.4434, -0.8961, 0.02101, -0.4434, -0.8961, 0.02101, 0.003085, -0.987, 0.1606, -0.108, -0.9909, 0.08039, -0.04264, -0.9909, 0.1279, 0.003085, -0.987, 0.1606, 0.9979, -0.03326, 0.05571, 0.9979, -0.03326, 0.05571, 0.9979, -0.03326, 0.05571, 0.9979, -0.03326, 0.05571, -0.9958, 0.06438, 0.06494, -0.9958, 0.06438, 0.06494, -0.9958, 0.06438, 0.06494, -0.9958, 0.06438, 0.06494, -0.00344, -0.9998, 0.0176, -0.00344, -0.9998, 0.0176, -0.00344, -0.9998, 0.0176, -0.00344, -0.9998, 0.0176, 0.998, -0.05843, 0.02508, 0.998, -0.05843, 0.02508, 0.998, -0.05843, 0.02508, 0.998, -0.05843, 0.02508, 4.296e-09, 1.0, -1.765e-08, 4.296e-09, 1.0, -1.765e-08, 4.296e-09, 1.0, -1.765e-08, 4.296e-09, 1.0, -1.765e-08, 0.01116, 0.9986, 0.0508, 0.01116, 0.9986, 0.0508, 0.01116, 0.9986, 0.0508, 0.01116, 0.9986, 0.0508])] * 3)])

# ---- objects
ob_sm_env_wall_03 = bpy.data.objects.new('SM_Env_Wall_03', me_mesh_002)

# ---- transforms, parenting, visibility, modifiers, constraints
ob_sm_env_wall_03.location = (0.0, 0.0, 0.0)
ob_sm_env_wall_03.rotation_euler = (1.571, -0.0, 0.0)
ob_sm_env_wall_03.scale = (0.01, 0.01, 0.01)
ob_sm_env_wall_03.color = (0.8, 0.8, 0.8, 1.0)
ob_sm_env_wall_03.lineart.crease_threshold = 0.0

# ---- collection membership
col_collection.objects.link(ob_sm_env_wall_03)

# ---- scene / render settings (as saved in the file)
scene.frame_start = 1; scene.frame_end = 250; scene.frame_set(1)
scene.render.engine = 'BLENDER_EEVEE_NEXT'
scene.cycles.use_denoising = False
scene.cycles.samples = 128
scene.cycles.sampling_pattern = 'TABULATED_SOBOL'
scene.cycles.use_adaptive_sampling = False
scene.cycles.use_light_tree = False
scene.view_settings.view_transform = 'Filmic'
bpy.context.view_layer.update()

# ---- added for rendering (the .blend has no active camera and no usable light): camera, sun
cam_auto = bpy.data.cameras.new('AutoCamera')
cam_auto.lens = 50.0
cam_auto.sensor_width = 36.0
cam_auto.clip_end = 1000.0
ob_auto_camera = bpy.data.objects.new('AutoCamera', cam_auto)
scene.collection.objects.link(ob_auto_camera)
ob_auto_camera.location = (0.209828, -0.222643, 0.173316)
ob_auto_camera.rotation_euler = (1.09748, -7.21219e-08, 0.694738)
scene.camera = ob_auto_camera
light_auto_sun = bpy.data.lights.new('AutoSun', 'SUN')
light_auto_sun.energy = 3.0
light_auto_sun.angle = 0.0523599
ob_auto_sun = bpy.data.objects.new('AutoSun', light_auto_sun)
scene.collection.objects.link(ob_auto_sun)
ob_auto_sun.rotation_euler = (0.872665, 0.174533, 0.523599)
bpy.context.view_layer.update()
